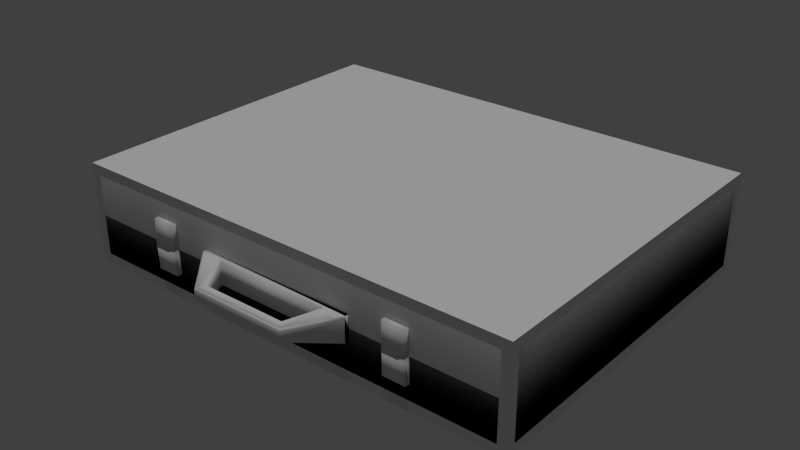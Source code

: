 # Source: suitcase_01_closed.blend  (saved by Blender 2.78.0; exported with 4.5.12 LTS)
import bpy
from mathutils import Matrix  # noqa: F401  (used for matrix-valued properties, if any)

bpy.ops.wm.read_factory_settings(use_empty=True)
scene = bpy.context.scene
scene.name = 'Scene'

# ---- collections
col_collection_1 = bpy.data.collections.new('Collection 1'); scene.collection.children.link(col_collection_1)

# ---- materials (node trees are filled in below, after node groups)
mat_suitcase_01 = bpy.data.materials.new('suitcase_01')
mat_suitcase_01.alpha_threshold = 0.0
mat_suitcase_01.use_transparent_shadow = False
mat_suitcase_01.roughness = 0.5
mat_suitcase_01.specular_intensity = 1.0

# ---- material node trees

# ---- world
world_world = bpy.data.worlds.new('World'); scene.world = world_world
world_world.color = (0.05088, 0.05088, 0.05088)
world_world.use_sun_shadow = False
world_world.sun_shadow_jitter_overblur = 0.0
world_world.cycles.sampling_method = 'NONE'
world_world.cycles.sample_map_resolution = 256

# ---- lights
light_hemi = bpy.data.lights.new('Hemi', 'SUN')
light_hemi.transmission_factor = 0.0
light_hemi.angle = 0.1993
light_hemi.energy = 1.0
light_hemi.shadow_buffer_clip_start = 0.5
light_hemi.shadow_soft_size = 0.1
light_hemi.shadow_cascade_max_distance = 1000.0
light_hemi.cycles.use_multiple_importance_sampling = False

# ---- meshes
me_suitcase_bottom_000 = bpy.data.meshes.new('suitcase_bottom.000')
me_suitcase_bottom_000.from_pydata([(-0.227, 0.1741, 0.09672), (-0.2284, 0.1749, 0.04999), (0.2281, -0.1751, 0.04981), (0.2286, 0.1744, 0.04999), (0.2268, 0.1737, 0.0975), (0.2272, -0.1743, 0.097), (-0.2279, -0.1756, 0.04981), (-0.2277, -0.1739, 0.09678), (0.1167, -0.1774, 0.07525), (0.1409, -0.1773, 0.07501), (0.1403, -0.1817, 0.04979), (0.1403, -0.1773, 0.04979), (0.1173, -0.1773, 0.04979), (0.1173, -0.1817, 0.04979), (0.1357, -0.1861, 0.04979), (0.1219, -0.1861, 0.04979), (-0.1409, -0.1774, 0.07525), (-0.1167, -0.1773, 0.07501), (-0.1173, -0.1817, 0.04979), (-0.1173, -0.1773, 0.04979), (-0.1403, -0.1773, 0.04979), (-0.1403, -0.1817, 0.04979), (-0.1219, -0.1861, 0.04979), (-0.1357, -0.1861, 0.04979), (0.2269, -0.1742, 0.002667), (-0.2269, -0.1744, 0.002905), (0.2272, 0.1735, 0.00243), (0.2286, -0.1748, 0.04994), (0.2279, 0.1752, 0.04994), (-0.2277, 0.1738, 0.003364), (-0.2284, -0.1753, 0.04994), (-0.2281, 0.1747, 0.04994), (0.0598, 0.1722, 0.04994), (0.0598, 0.1744, 0.05426), (0.0598, 0.1788, 0.05426), (0.0598, 0.1788, 0.04561), (0.0598, 0.181, 0.04994), (0.0598, 0.1744, 0.04561), (0.1748, 0.1722, 0.04994), (0.1748, 0.1744, 0.05426), (0.1748, 0.1788, 0.05426), (0.1748, 0.181, 0.04994), (0.1748, 0.1788, 0.04561), (0.1748, 0.1744, 0.04561), (-0.1748, 0.1722, 0.04994), (-0.0598, 0.1722, 0.04994), (-0.0598, 0.1744, 0.05426), (-0.1748, 0.1744, 0.05426), (-0.0598, 0.1788, 0.05426), (-0.1748, 0.1788, 0.05426), (-0.0598, 0.181, 0.04994), (-0.1748, 0.181, 0.04994), (-0.0598, 0.1788, 0.04561), (-0.1748, 0.1788, 0.04561), (-0.0598, 0.1744, 0.04561), (-0.1748, 0.1744, 0.04561), (0.1167, -0.1769, 0.02448), (0.1409, -0.1769, 0.02472), (0.1403, -0.1769, 0.04994), (0.1403, -0.1813, 0.04994), (0.1173, -0.1769, 0.04994), (0.1173, -0.1813, 0.04994), (0.1357, -0.1857, 0.04994), (0.1219, -0.1857, 0.04994), (-0.1409, -0.1769, 0.02448), (-0.1167, -0.1769, 0.02472), (-0.1173, -0.1769, 0.04994), (-0.1173, -0.1813, 0.04994), (-0.1403, -0.1769, 0.04994), (-0.1403, -0.1813, 0.04994), (-0.1219, -0.1857, 0.04994), (-0.1357, -0.1857, 0.04994), (0.0805, -0.1769, 0.03745), (0.0805, -0.1802, 0.03745), (0.04748, -0.2178, 0.04353), (0.0588, -0.181, 0.03805), (0.05965, -0.1813, 0.03745), (-0.0805, -0.1769, 0.06242), (-0.0805, -0.1802, 0.06242), (-0.04727, -0.2179, 0.05626), (-0.05953, -0.1813, 0.06242), (-0.05869, -0.181, 0.06183), (0.0805, -0.1769, 0.06242), (0.0805, -0.1769, 0.04994), (0.0417, -0.2099, 0.0564), (0.05857, -0.181, 0.06173), (0.04147, -0.21, 0.04351), (-0.04189, -0.2099, 0.04359), (-0.05855, -0.1811, 0.03814), (-0.04169, -0.21, 0.05626), (0.0805, -0.1813, 0.06116), (0.0805, -0.1813, 0.03871), (-0.0805, -0.1813, 0.03871), (-0.0805, -0.1813, 0.06116), (-0.05953, -0.1813, 0.03745), (-0.04695, -0.2174, 0.04331), (0.05955, -0.1813, 0.06242), (0.04713, -0.2173, 0.05671), (-0.0805, -0.1802, 0.03745), (-0.0805, -0.1769, 0.03745), (-0.0805, -0.1769, 0.04994), (0.0805, -0.1802, 0.06242), (0.0805, -0.1809, 0.06126), (0.0805, -0.1809, 0.03861), (-0.0805, -0.1809, 0.03861), (-0.0805, -0.1809, 0.06126)], [], [(37, 32, 33, 34, 36, 35), (104, 92, 93, 105, 78, 77, 100, 99, 98), (7, 5, 4), (1, 0, 4), (3, 4, 5), (6, 2, 5), (1, 6, 7), (12, 11, 10, 14, 15, 13), (9, 14, 10), (15, 8, 13), (14, 9, 8), (17, 18, 19), (20, 21, 16), (17, 22, 18), (23, 16, 21), (16, 23, 22), (20, 19, 18, 22, 23, 21), (26, 28, 27), (24, 27, 30), (29, 25, 30), (29, 31, 28), (33, 32, 38), (34, 33, 39), (34, 40, 41), (36, 41, 42), (35, 42, 43), (37, 43, 38), (43, 42, 41, 40, 39, 38), (51, 53, 55, 44, 47, 49), (45, 46, 47), (46, 48, 49), (48, 50, 51), (50, 52, 53), (52, 54, 55), (55, 54, 45), (54, 52, 50, 48, 46, 45), (74, 76, 75, 88, 94, 95, 98, 99, 72, 73), (57, 58, 59), (57, 59, 62), (63, 61, 56), (62, 63, 56), (65, 66, 67), (65, 67, 70), (71, 69, 64), (70, 71, 64), (67, 66, 68, 69, 71, 70), (80, 81, 85, 96, 97, 101, 82, 77, 78, 79), (100, 77, 82), (85, 75, 86), (88, 81, 89), (90, 97, 74), (92, 95, 79), (86, 74, 95), (74, 97, 79), (79, 97, 84), (84, 86, 87), (94, 87, 95), (96, 84, 97), (88, 75, 85), (25, 29, 26), (103, 73, 72, 83, 82, 101, 102, 90, 91), (63, 62, 59, 58, 60, 61), (98, 95, 92), (73, 103, 91), (78, 105, 93), (101, 97, 90), (75, 76, 86), (84, 96, 85), (81, 80, 89), (87, 94, 88), (0, 7, 4), (3, 1, 4), (2, 3, 5), (7, 6, 5), (0, 1, 7), (10, 11, 9), (13, 8, 12), (15, 14, 8), (17, 16, 22), (24, 26, 27), (25, 24, 30), (31, 29, 30), (26, 29, 28), (39, 33, 38), (40, 34, 39), (36, 34, 41), (35, 36, 42), (37, 35, 43), (32, 37, 38), (44, 45, 47), (47, 46, 49), (49, 48, 51), (51, 50, 53), (53, 52, 55), (44, 55, 45), (60, 56, 61), (57, 62, 56), (69, 68, 64), (65, 70, 64), (83, 100, 82), (84, 85, 86), (87, 88, 89), (86, 76, 74), (91, 90, 74), (89, 80, 79), (93, 92, 79), (87, 86, 95), (95, 74, 79), (89, 79, 84), (89, 84, 87), (81, 88, 85), (24, 25, 26), (104, 98, 92), (74, 73, 91), (79, 78, 93), (102, 101, 90)])
me_suitcase_bottom_000.polygons.foreach_set('use_smooth', [True] * 116)
_k = set([(11, 12), (19, 20), (32, 33), (32, 37), (33, 34), (34, 36), (35, 36), (35, 37), (38, 39), (38, 43), (39, 40), (40, 41), (41, 42), (42, 43), (44, 47), (44, 55), (45, 46), (45, 54), (46, 48), (47, 49), (48, 50), (49, 51), (50, 52), (51, 53), (52, 54), (53, 55), (56, 60), (57, 58), (58, 60), (65, 66), (66, 68), (72, 83), (72, 99), (83, 100), (99, 100)])
me_suitcase_bottom_000.attributes.new('sharp_edge', 'BOOLEAN', 'EDGE').data.foreach_set('value', [ (min(e.vertices), max(e.vertices)) in _k for e in me_suitcase_bottom_000.edges])
_uv = me_suitcase_bottom_000.uv_layers.new(name='UVMap')
_uv.uv.foreach_set('vector', [0.8207, 0.1667, 0.8252, 0.1641, 0.8297, 0.1667, 0.8297, 0.1719, 0.8252, 0.1745, 0.8207, 0.1719, 0.9432, 0.5783, 0.9432, 0.5787, 0.926, 0.5787, 0.9259, 0.5783, 0.925, 0.5777, 0.925, 0.5748, 0.9346, 0.5748, 0.9441, 0.5748, 0.9441, 0.5777, 0.4058, 0.06804, 0.7373, 0.06895, 0.7372, 0.3306, 0.4062, 0.3637, 0.407, 0.3315, 0.7364, 0.3313, 0.7698, 0.3313, 0.7372, 0.3306, 0.7373, 0.06895, 0.4064, 0.03541, 0.737, 0.03531, 0.7366, 0.06834, 0.3743, 0.3307, 0.3741, 0.06764, 0.4058, 0.06804, 0.8854, 0.4188, 0.8854, 0.4533, 0.8783, 0.4517, 0.8766, 0.4444, 0.8766, 0.4277, 0.8782, 0.4204, 0.8472, 0.4578, 0.8766, 0.4444, 0.8783, 0.4517, 0.8766, 0.4277, 0.8472, 0.4145, 0.8782, 0.4204, 0.8766, 0.4444, 0.8472, 0.4578, 0.8472, 0.4145, 0.8503, 0.3619, 0.8817, 0.3558, 0.8812, 0.3619, 0.8812, 0.318, 0.8817, 0.3241, 0.8503, 0.3181, 0.8503, 0.3619, 0.88, 0.3484, 0.8817, 0.3558, 0.88, 0.3315, 0.8503, 0.3181, 0.8817, 0.3241, 0.8503, 0.3181, 0.88, 0.3315, 0.88, 0.3484, 0.8889, 0.3225, 0.8889, 0.3574, 0.8817, 0.3558, 0.88, 0.3484, 0.88, 0.3315, 0.8817, 0.3241, 0.7373, 0.4611, 0.7695, 0.4602, 0.7695, 0.7212, 0.736, 0.7215, 0.7371, 0.7534, 0.4099, 0.7533, 0.409, 0.4611, 0.4105, 0.7219, 0.3779, 0.7211, 0.409, 0.4611, 0.4095, 0.4284, 0.7372, 0.4282, 0.8297, 0.198, 0.8297, 0.1928, 0.9599, 0.1928, 0.8297, 0.1719, 0.8297, 0.1667, 0.9599, 0.1667, 0.8297, 0.1719, 0.9599, 0.1719, 0.9599, 0.1771, 0.8297, 0.1771, 0.9599, 0.1771, 0.9599, 0.1824, 0.8297, 0.1824, 0.9599, 0.1824, 0.9599, 0.1876, 0.8297, 0.1876, 0.9599, 0.1876, 0.9599, 0.1928, 0.9689, 0.1667, 0.9689, 0.1719, 0.9644, 0.1745, 0.9599, 0.1719, 0.9599, 0.1667, 0.9644, 0.1641, 0.8279, 0.0729, 0.8234, 0.0703, 0.8234, 0.0651, 0.828, 0.0625, 0.8325, 0.0651, 0.8325, 0.0703, 0.9626, 0.0911, 0.9626, 0.0963, 0.8325, 0.0963, 0.9626, 0.0651, 0.9626, 0.0703, 0.8325, 0.0703, 0.9626, 0.0703, 0.9626, 0.0755, 0.8325, 0.0755, 0.9626, 0.0755, 0.9626, 0.0807, 0.8325, 0.0807, 0.9626, 0.0807, 0.9626, 0.0859, 0.8325, 0.0859, 0.8325, 0.0859, 0.9626, 0.0859, 0.9626, 0.0911, 0.9716, 0.0651, 0.9716, 0.0703, 0.9671, 0.0729, 0.9626, 0.0703, 0.9626, 0.0651, 0.9671, 0.0625, 0.9386, 0.7013, 0.9713, 0.7106, 0.9718, 0.7093, 0.9716, 0.6129, 0.9713, 0.6116, 0.9389, 0.6211, 0.9723, 0.5942, 0.9752, 0.5942, 0.9752, 0.7279, 0.9723, 0.7279, 0.9616, 0.4586, 0.9331, 0.4587, 0.9326, 0.453, 0.9616, 0.4586, 0.9326, 0.453, 0.9341, 0.4461, 0.9341, 0.4306, 0.9326, 0.4237, 0.9616, 0.4182, 0.9341, 0.4461, 0.9341, 0.4306, 0.9616, 0.4182, 0.9648, 0.3624, 0.9362, 0.3625, 0.9358, 0.3568, 0.9648, 0.3624, 0.9358, 0.3568, 0.9373, 0.35, 0.9373, 0.3344, 0.9358, 0.3275, 0.9648, 0.3221, 0.9373, 0.35, 0.9373, 0.3344, 0.9648, 0.3221, 0.9358, 0.3568, 0.929, 0.3583, 0.929, 0.3261, 0.9358, 0.3275, 0.9373, 0.3344, 0.9373, 0.35, 0.8978, 0.6116, 0.8974, 0.6128, 0.8975, 0.7092, 0.8978, 0.7105, 0.9302, 0.7013, 0.8969, 0.7279, 0.894, 0.7279, 0.894, 0.5942, 0.8969, 0.5942, 0.9305, 0.6211, 0.8844, 0.5942, 0.894, 0.5942, 0.894, 0.7279, 0.8485, 0.5324, 0.8304, 0.5324, 0.8352, 0.5043, 0.8306, 0.6289, 0.8489, 0.6288, 0.844, 0.6568, 0.926, 0.7435, 0.9302, 0.7013, 0.9386, 0.7013, 0.9432, 0.5787, 0.9389, 0.6211, 0.9305, 0.6211, 0.9461, 0.6956, 0.9386, 0.7013, 0.9389, 0.6211, 0.9386, 0.7013, 0.9302, 0.7013, 0.9305, 0.6211, 0.9305, 0.6211, 0.9302, 0.7013, 0.9231, 0.6956, 0.8439, 0.7255, 0.8353, 0.7254, 0.8354, 0.6568, 0.9713, 0.6116, 0.9461, 0.6263, 0.9389, 0.6211, 0.8978, 0.7105, 0.9231, 0.6956, 0.9302, 0.7013, 0.8306, 0.6289, 0.8304, 0.5324, 0.8485, 0.5324, 0.4105, 0.7219, 0.409, 0.4611, 0.7373, 0.4611, 0.9432, 0.7439, 0.9441, 0.7445, 0.9441, 0.7473, 0.9346, 0.7473, 0.925, 0.7473, 0.925, 0.7445, 0.9259, 0.7439, 0.926, 0.7435, 0.9432, 0.7435, 0.9341, 0.4306, 0.9341, 0.4461, 0.9326, 0.453, 0.9259, 0.4544, 0.9259, 0.4223, 0.9326, 0.4237, 0.9722, 0.5941, 0.9389, 0.6211, 0.9709, 0.5939, 0.9722, 0.7279, 0.9712, 0.7282, 0.9709, 0.7282, 0.8969, 0.5942, 0.8979, 0.5939, 0.8982, 0.5939, 0.8969, 0.7279, 0.9302, 0.7013, 0.8982, 0.7282, 0.9718, 0.7093, 0.9713, 0.7106, 0.9461, 0.6956, 0.9231, 0.6956, 0.8978, 0.7105, 0.8975, 0.7092, 0.8974, 0.6128, 0.8978, 0.6116, 0.923, 0.6263, 0.9461, 0.6263, 0.9713, 0.6116, 0.9716, 0.6129, 0.407, 0.3315, 0.4058, 0.06804, 0.7372, 0.3306, 0.7371, 0.3637, 0.4062, 0.3637, 0.7364, 0.3313, 0.7698, 0.06758, 0.7698, 0.3313, 0.7373, 0.06895, 0.4058, 0.06804, 0.4064, 0.03541, 0.7366, 0.06834, 0.407, 0.3315, 0.3743, 0.3307, 0.4058, 0.06804, 0.8783, 0.4517, 0.8778, 0.4578, 0.8472, 0.4578, 0.8782, 0.4204, 0.8472, 0.4145, 0.8777, 0.4144, 0.8766, 0.4277, 0.8766, 0.4444, 0.8472, 0.4145, 0.8503, 0.3619, 0.8503, 0.3181, 0.88, 0.3484, 0.7368, 0.7208, 0.7373, 0.4611, 0.7695, 0.7212, 0.4105, 0.7219, 0.736, 0.7215, 0.4099, 0.7533, 0.3778, 0.4599, 0.409, 0.4611, 0.3779, 0.7211, 0.7366, 0.4604, 0.409, 0.4611, 0.7372, 0.4282, 0.9599, 0.198, 0.8297, 0.198, 0.9599, 0.1928, 0.9599, 0.1719, 0.8297, 0.1719, 0.9599, 0.1667, 0.8297, 0.1771, 0.8297, 0.1719, 0.9599, 0.1771, 0.8297, 0.1824, 0.8297, 0.1771, 0.9599, 0.1824, 0.8297, 0.1876, 0.8297, 0.1824, 0.9599, 0.1876, 0.8297, 0.1928, 0.8297, 0.1876, 0.9599, 0.1928, 0.8325, 0.0911, 0.9626, 0.0911, 0.8325, 0.0963, 0.8325, 0.0651, 0.9626, 0.0651, 0.8325, 0.0703, 0.8325, 0.0703, 0.9626, 0.0703, 0.8325, 0.0755, 0.8325, 0.0755, 0.9626, 0.0755, 0.8325, 0.0807, 0.8325, 0.0807, 0.9626, 0.0807, 0.8325, 0.0859, 0.8325, 0.0911, 0.8325, 0.0859, 0.9626, 0.0911, 0.9331, 0.418, 0.9616, 0.4182, 0.9326, 0.4237, 0.9616, 0.4586, 0.9341, 0.4461, 0.9616, 0.4182, 0.9358, 0.3275, 0.9362, 0.3218, 0.9648, 0.3221, 0.9648, 0.3624, 0.9373, 0.35, 0.9648, 0.3221, 0.8844, 0.7279, 0.8844, 0.5942, 0.894, 0.7279, 0.8438, 0.5043, 0.8485, 0.5324, 0.8352, 0.5043, 0.8354, 0.6568, 0.8306, 0.6289, 0.844, 0.6568, 0.9461, 0.6956, 0.9713, 0.7106, 0.9386, 0.7013, 0.9432, 0.7435, 0.926, 0.7435, 0.9386, 0.7013, 0.923, 0.6263, 0.8978, 0.6116, 0.9305, 0.6211, 0.926, 0.5787, 0.9432, 0.5787, 0.9305, 0.6211, 0.9461, 0.6263, 0.9461, 0.6956, 0.9389, 0.6211, 0.9389, 0.6211, 0.9386, 0.7013, 0.9305, 0.6211, 0.923, 0.6263, 0.9305, 0.6211, 0.9231, 0.6956, 0.844, 0.6568, 0.8439, 0.7255, 0.8354, 0.6568, 0.8489, 0.6288, 0.8306, 0.6289, 0.8485, 0.5324, 0.7368, 0.7208, 0.4105, 0.7219, 0.7373, 0.4611, 0.9712, 0.5939, 0.9722, 0.5941, 0.9709, 0.5939, 0.9386, 0.7013, 0.9722, 0.7279, 0.9709, 0.7282, 0.9305, 0.6211, 0.8969, 0.5942, 0.8982, 0.5939, 0.8979, 0.7282, 0.8969, 0.7279, 0.8982, 0.7282])
me_suitcase_bottom_000.materials.append(mat_suitcase_01)
me_suitcase_bottom_000.use_remesh_preserve_volume = False
me_suitcase_bottom_000.use_remesh_preserve_attributes = False
me_suitcase_bottom_000.use_mirror_vertex_groups = False
me_suitcase_bottom_000.update()
me_suitcase_bottom_000.normals_split_custom_set([tuple(v) for v in zip(*[iter([-1.0, -5.077e-07, 0.0, -1.0, -5.077e-07, 0.0, -1.0, -5.077e-07, 0.0, -1.0, -5.077e-07, 0.0, -1.0, -5.077e-07, 0.0, -1.0, -5.077e-07, 0.0, -0.9409, -0.2658, 0.21, -0.8867, -0.3845, -0.2566, -0.8771, -0.3995, 0.2666, -0.9409, 0.03645, 0.3368, -0.6824, -0.2246, 0.6956, -0.6068, 0.5208, 0.6005, -0.8944, 0.4472, 0.0, -0.7071, -0.1004, -0.7, -0.6824, -0.227, -0.6948, -0.5777, -0.5664, 0.5877, 0.5721, -0.5727, 0.5871, 0.566, 0.5741, 0.5916, -0.7088, 0.7046, 0.03255, -0.5682, 0.5742, 0.5894, 0.566, 0.5741, 0.5916, 0.7116, 0.7016, 0.03581, 0.566, 0.5741, 0.5916, 0.5721, -0.5727, 0.5871, -0.6999, -0.7137, 0.02876, 0.7069, -0.7068, 0.02723, 0.5721, -0.5727, 0.5871, -0.7088, 0.7046, 0.03255, -0.6999, -0.7137, 0.02876, -0.5777, -0.5664, 0.5877, -0.6979, 0.0003578, -0.7162, 0.6979, 0.0008639, -0.7162, 0.7165, -0.3405, -0.6089, 0.2643, -0.8042, -0.5324, -0.2641, -0.8041, -0.5327, -0.7164, -0.34, -0.6092, 0.2141, -0.9297, 0.2997, 0.2643, -0.8042, -0.5324, 0.7165, -0.3405, -0.6089, -0.2641, -0.8041, -0.5327, -0.2087, -0.9312, 0.2989, -0.7164, -0.34, -0.6092, 0.2643, -0.8042, -0.5324, 0.2141, -0.9297, 0.2997, -0.2087, -0.9312, 0.2989, 0.2141, -0.9297, 0.2997, 0.7165, -0.3404, -0.6089, 0.698, 0.0004026, -0.7161, -0.6979, 0.0004021, -0.7162, -0.7164, -0.3399, -0.6092, -0.2087, -0.9312, 0.2989, 0.2141, -0.9297, 0.2997, 0.2641, -0.8047, -0.5316, 0.7165, -0.3404, -0.6089, -0.2636, -0.8041, -0.5328, -0.2087, -0.9312, 0.2989, -0.7164, -0.3399, -0.6092, -0.2087, -0.9312, 0.2989, -0.2636, -0.8041, -0.5328, 0.2641, -0.8047, -0.5316, -0.6979, 0.0004021, -0.7162, 0.698, 0.0004026, -0.7161, 0.7165, -0.3404, -0.6089, 0.2641, -0.8047, -0.5316, -0.2636, -0.8041, -0.5328, -0.7164, -0.3399, -0.6092, 0.5738, 0.5667, -0.5913, 0.7017, 0.7116, -0.03543, 0.7119, -0.7015, -0.03349, 0.5664, -0.575, -0.5903, 0.7119, -0.7015, -0.03349, -0.7087, -0.7046, -0.03497, -0.5763, 0.572, -0.5837, -0.5672, -0.5736, -0.5909, -0.7087, -0.7046, -0.03497, -0.5763, 0.572, -0.5837, -0.7049, 0.709, -0.02038, 0.7017, 0.7116, -0.03543, -1.394e-07, -0.5221, 0.8529, -2.7e-07, -1.0, 1.704e-07, -2.493e-07, -1.0, 2.557e-07, 1.318e-07, 0.5221, 0.8529, -1.394e-07, -0.5221, 0.8529, -8.934e-08, -0.5221, 0.8529, 1.318e-07, 0.5221, 0.8529, 3.238e-07, 0.5221, 0.8529, 4.053e-07, 1.0, 4.389e-06, 3.626e-07, 1.0, -4.133e-06, 4.053e-07, 1.0, 4.389e-06, 1.743e-07, 0.5221, -0.8529, 2.605e-07, 0.5221, -0.8529, 1.743e-07, 0.5221, -0.8529, -1.047e-07, -0.5221, -0.8529, -1.375e-07, -0.5221, -0.8529, -1.047e-07, -0.5221, -0.8529, -2.493e-07, -1.0, 2.557e-07, 1.0, 0.0, 0.0, 1.0, 0.0, 0.0, 1.0, 0.0, 0.0, 1.0, 0.0, 0.0, 1.0, 0.0, 0.0, 1.0, 0.0, 0.0, -1.0, 0.0, 0.0, -1.0, 0.0, 0.0, -1.0, 0.0, 0.0, -1.0, 0.0, 0.0, -1.0, 0.0, 0.0, -1.0, 0.0, 0.0, 0.0, -1.0, 1.491e-07, 2.848e-08, -0.5221, 0.8529, 0.0, -0.5221, 0.8529, 2.848e-08, -0.5221, 0.8529, 2.986e-07, 0.5221, 0.8529, 1.229e-07, 0.5221, 0.8529, 2.986e-07, 0.5221, 0.8529, 3.995e-07, 1.0, -4.154e-06, 3.843e-07, 1.0, 4.431e-06, 3.995e-07, 1.0, -4.154e-06, 1.4e-07, 0.5221, -0.8529, 2.713e-07, 0.5221, -0.8529, 1.4e-07, 0.5221, -0.8529, 0.0, -0.5221, -0.8529, 0.0, -0.5221, -0.8529, 0.0, -0.5221, -0.8529, 0.0, -0.5221, -0.8529, 0.0, -1.0, 1.491e-07, 1.0, 0.0, 0.0, 1.0, 0.0, 0.0, 1.0, 0.0, 0.0, 1.0, 0.0, 0.0, 1.0, 0.0, 0.0, 1.0, 0.0, 0.0, 0.2862, -0.757, -0.5874, -0.2459, -0.01219, -0.9692, -0.4681, -0.1964, -0.8616, 0.4785, -0.1946, -0.8563, 0.2567, -0.01108, -0.9664, -0.2672, -0.7245, -0.6354, -0.6824, -0.227, -0.6948, -0.7071, -0.1004, -0.7, 0.707, -0.09991, -0.7001, 0.6884, -0.2167, -0.6922, 0.2141, -0.9296, -0.3001, 0.698, 0.0, 0.7161, 0.7164, -0.3411, 0.6086, 0.2141, -0.9296, -0.3001, 0.7164, -0.3411, 0.6086, 0.2641, -0.8045, 0.5319, -0.2636, -0.8044, 0.5324, -0.7161, -0.3401, 0.6096, -0.209, -0.9309, -0.2994, 0.2641, -0.8045, 0.5319, -0.2636, -0.8044, 0.5324, -0.209, -0.9309, -0.2994, 0.2141, -0.9296, -0.3001, 0.698, 0.0, 0.7161, 0.7164, -0.3411, 0.6086, 0.2141, -0.9296, -0.3001, 0.7164, -0.3411, 0.6086, 0.2641, -0.8045, 0.5319, -0.2636, -0.8044, 0.5324, -0.7161, -0.3401, 0.6096, -0.209, -0.9309, -0.2994, 0.2641, -0.8045, 0.5319, -0.2636, -0.8044, 0.5324, -0.209, -0.9309, -0.2994, 0.7164, -0.3411, 0.6086, 0.698, 0.0, 0.7161, -0.6979, 0.0, 0.7162, -0.7161, -0.3401, 0.6096, -0.2636, -0.8044, 0.5324, 0.2641, -0.8045, 0.5319, 0.2485, -0.01437, 0.9685, 0.4702, -0.2035, 0.8588, -0.4778, -0.1923, 0.8571, -0.2559, -0.00794, 0.9667, 0.2639, -0.7254, 0.6357, 0.6886, -0.2197, 0.6911, 0.6064, 0.5211, 0.6007, -0.6068, 0.5208, 0.6005, -0.6824, -0.2246, 0.6956, -0.2846, -0.755, 0.5908, -0.8944, 0.4472, 0.0, -0.6068, 0.5208, 0.6005, 0.6064, 0.5211, 0.6007, -0.4778, -0.1923, 0.8571, -0.4681, -0.1964, -0.8616, -0.352, 0.4406, -0.8258, 0.4785, -0.1946, -0.8563, 0.4702, -0.2035, 0.8588, 0.3649, 0.441, 0.82, 0.9049, -0.3882, 0.1746, 0.2639, -0.7254, 0.6357, 0.2862, -0.757, -0.5874, -0.8867, -0.3845, -0.2566, -0.2672, -0.7245, -0.6354, -0.2846, -0.755, 0.5908, -0.352, 0.4406, -0.8258, 0.2862, -0.757, -0.5874, -0.2672, -0.7245, -0.6354, 0.2862, -0.757, -0.5874, 0.2639, -0.7254, 0.6357, -0.2846, -0.755, 0.5908, -0.2846, -0.755, 0.5908, 0.2639, -0.7254, 0.6357, -0.3742, 0.4572, 0.8068, -0.3742, 0.4572, 0.8068, -0.352, 0.4406, -0.8258, 0.3744, 0.4612, -0.8045, 0.2567, -0.01108, -0.9664, 0.3744, 0.4612, -0.8045, -0.2672, -0.7245, -0.6354, -0.2559, -0.00794, 0.9667, -0.3742, 0.4572, 0.8068, 0.2639, -0.7254, 0.6357, 0.4785, -0.1946, -0.8563, -0.4681, -0.1964, -0.8616, -0.4778, -0.1923, 0.8571, -0.5672, -0.5736, -0.5909, -0.5763, 0.572, -0.5837, 0.5738, 0.5667, -0.5913, 0.9412, 0.03776, -0.3359, 0.6884, -0.2167, -0.6922, 0.707, -0.09991, -0.7001, 0.8942, 0.4477, 2.927e-10, 0.6064, 0.5211, 0.6007, 0.6886, -0.2197, 0.6911, 0.9414, -0.2644, -0.2096, 0.9049, -0.3882, 0.1746, 0.8785, -0.3971, -0.2656, -0.2636, -0.8044, 0.5324, 0.2641, -0.8045, 0.5319, 0.7164, -0.3411, 0.6086, 0.698, 0.0, 0.7161, -0.6979, 0.0, 0.7162, -0.7161, -0.3401, 0.6096, -0.6824, -0.227, -0.6948, -0.2672, -0.7245, -0.6354, -0.8867, -0.3845, -0.2566, 0.6884, -0.2167, -0.6922, 0.9412, 0.03776, -0.3359, 0.8785, -0.3971, -0.2656, -0.6824, -0.2246, 0.6956, -0.9409, 0.03645, 0.3368, -0.8771, -0.3995, 0.2666, 0.6886, -0.2197, 0.6911, 0.2639, -0.7254, 0.6357, 0.9049, -0.3882, 0.1746, -0.4681, -0.1964, -0.8616, -0.2459, -0.01219, -0.9692, -0.352, 0.4406, -0.8258, -0.3742, 0.4572, 0.8068, -0.2559, -0.00794, 0.9667, -0.4778, -0.1923, 0.8571, 0.4702, -0.2035, 0.8588, 0.2485, -0.01437, 0.9685, 0.3649, 0.441, 0.82, 0.3744, 0.4612, -0.8045, 0.2567, -0.01108, -0.9664, 0.4785, -0.1946, -0.8563, -0.5682, 0.5742, 0.5894, -0.5777, -0.5664, 0.5877, 0.566, 0.5741, 0.5916, 0.7116, 0.7016, 0.03581, -0.7088, 0.7046, 0.03255, 0.566, 0.5741, 0.5916, 0.7069, -0.7068, 0.02723, 0.7116, 0.7016, 0.03581, 0.5721, -0.5727, 0.5871, -0.5777, -0.5664, 0.5877, -0.6999, -0.7137, 0.02876, 0.5721, -0.5727, 0.5871, -0.5682, 0.5742, 0.5894, -0.7088, 0.7046, 0.03255, -0.5777, -0.5664, 0.5877, 0.7165, -0.3405, -0.6089, 0.6979, 0.0008639, -0.7162, 0.2141, -0.9297, 0.2997, -0.7164, -0.34, -0.6092, -0.2087, -0.9312, 0.2989, -0.6979, 0.0003578, -0.7162, -0.2641, -0.8041, -0.5327, 0.2643, -0.8042, -0.5324, -0.2087, -0.9312, 0.2989, 0.2141, -0.9297, 0.2997, -0.2087, -0.9312, 0.2989, 0.2641, -0.8047, -0.5316, 0.5664, -0.575, -0.5903, 0.5738, 0.5667, -0.5913, 0.7119, -0.7015, -0.03349, -0.5672, -0.5736, -0.5909, 0.5664, -0.575, -0.5903, -0.7087, -0.7046, -0.03497, -0.7049, 0.709, -0.02038, -0.5763, 0.572, -0.5837, -0.7087, -0.7046, -0.03497, 0.5738, 0.5667, -0.5913, -0.5763, 0.572, -0.5837, 0.7017, 0.7116, -0.03543, -8.934e-08, -0.5221, 0.8529, -1.394e-07, -0.5221, 0.8529, -2.493e-07, -1.0, 2.557e-07, 3.238e-07, 0.5221, 0.8529, 1.318e-07, 0.5221, 0.8529, -8.934e-08, -0.5221, 0.8529, 3.626e-07, 1.0, -4.133e-06, 1.318e-07, 0.5221, 0.8529, 4.053e-07, 1.0, 4.389e-06, 2.605e-07, 0.5221, -0.8529, 3.626e-07, 1.0, -4.133e-06, 1.743e-07, 0.5221, -0.8529, -1.375e-07, -0.5221, -0.8529, 2.605e-07, 0.5221, -0.8529, -1.047e-07, -0.5221, -0.8529, -2.7e-07, -1.0, 1.704e-07, -1.375e-07, -0.5221, -0.8529, -2.493e-07, -1.0, 2.557e-07, 0.0, -1.0, 2.13e-07, 0.0, -1.0, 1.491e-07, 0.0, -0.5221, 0.8529, 0.0, -0.5221, 0.8529, 2.848e-08, -0.5221, 0.8529, 1.229e-07, 0.5221, 0.8529, 1.229e-07, 0.5221, 0.8529, 2.986e-07, 0.5221, 0.8529, 3.843e-07, 1.0, 4.431e-06, 3.843e-07, 1.0, 4.431e-06, 3.995e-07, 1.0, -4.154e-06, 2.713e-07, 0.5221, -0.8529, 2.713e-07, 0.5221, -0.8529, 1.4e-07, 0.5221, -0.8529, 0.0, -0.5221, -0.8529, 0.0, -1.0, 2.13e-07, 0.0, -0.5221, -0.8529, 0.0, -1.0, 1.491e-07, -0.6979, 0.0, 0.7162, -0.209, -0.9309, -0.2994, -0.7161, -0.3401, 0.6096, 0.2141, -0.9296, -0.3001, 0.2641, -0.8045, 0.5319, -0.209, -0.9309, -0.2994, -0.7161, -0.3401, 0.6096, -0.6979, 0.0, 0.7162, -0.209, -0.9309, -0.2994, 0.2141, -0.9296, -0.3001, 0.2641, -0.8045, 0.5319, -0.209, -0.9309, -0.2994, 0.8942, 0.4477, 2.927e-10, -0.8944, 0.4472, 0.0, 0.6064, 0.5211, 0.6007, -0.3742, 0.4572, 0.8068, -0.4778, -0.1923, 0.8571, -0.352, 0.4406, -0.8258, 0.3744, 0.4612, -0.8045, 0.4785, -0.1946, -0.8563, 0.3649, 0.441, 0.82, -0.352, 0.4406, -0.8258, -0.2459, -0.01219, -0.9692, 0.2862, -0.757, -0.5874, 0.8785, -0.3971, -0.2656, 0.9049, -0.3882, 0.1746, 0.2862, -0.757, -0.5874, 0.3649, 0.441, 0.82, 0.2485, -0.01437, 0.9685, -0.2846, -0.755, 0.5908, -0.8771, -0.3995, 0.2666, -0.8867, -0.3845, -0.2566, -0.2846, -0.755, 0.5908, 0.3744, 0.4612, -0.8045, -0.352, 0.4406, -0.8258, -0.2672, -0.7245, -0.6354, -0.2672, -0.7245, -0.6354, 0.2862, -0.757, -0.5874, -0.2846, -0.755, 0.5908, 0.3649, 0.441, 0.82, -0.2846, -0.755, 0.5908, -0.3742, 0.4572, 0.8068, 0.3649, 0.441, 0.82, -0.3742, 0.4572, 0.8068, 0.3744, 0.4612, -0.8045, 0.4702, -0.2035, 0.8588, 0.4785, -0.1946, -0.8563, -0.4778, -0.1923, 0.8571, 0.5664, -0.575, -0.5903, -0.5672, -0.5736, -0.5909, 0.5738, 0.5667, -0.5913, -0.9409, -0.2658, 0.21, -0.6824, -0.227, -0.6948, -0.8867, -0.3845, -0.2566, 0.2862, -0.757, -0.5874, 0.6884, -0.2167, -0.6922, 0.8785, -0.3971, -0.2656, -0.2846, -0.755, 0.5908, -0.6824, -0.2246, 0.6956, -0.8771, -0.3995, 0.2666, 0.9414, -0.2644, -0.2096, 0.6886, -0.2197, 0.6911, 0.9049, -0.3882, 0.1746])] * 3)])
me_suitcase_bottom_009 = bpy.data.meshes.new('suitcase_bottom.009')
me_suitcase_bottom_009.from_pydata([(-0.2208, -0.1682, 0.09975), (0.2208, -0.1682, 0.09975), (0.2208, 0.1676, 0.09993), (-0.2208, 0.1676, 0.09993), (0.2208, 0.1765, 0.04999), (-0.2208, 0.1765, 0.04999), (-0.2208, 0.1765, 0.08995), (0.2208, 0.1764, 0.08994), (0.23, -0.1681, 0.04981), (0.23, 0.1676, 0.04999), (0.23, 0.1676, 0.08994), (0.23, -0.1682, 0.08976), (-0.2208, -0.177, 0.04981), (0.2208, -0.177, 0.0498), (0.2208, -0.177, 0.08975), (-0.2208, -0.177, 0.08976), (-0.23, 0.1676, 0.04999), (-0.23, -0.1681, 0.04981), (-0.23, -0.1682, 0.08976), (-0.23, 0.1676, 0.08994), (-0.226, 0.1742, 0.09556), (-0.2208, 0.1742, 0.09743), (0.226, 0.1726, 0.09743), (0.2208, 0.1742, 0.09743), (-0.2277, -0.1731, 0.09538), (-0.2277, -0.1682, 0.09725), (0.226, -0.1731, 0.09725), (0.2277, -0.1682, 0.09725), (-0.2277, 0.1676, 0.09743), (-0.2208, -0.1748, 0.09725), (0.2208, -0.1748, 0.09725), (0.2277, 0.1676, 0.09743), (0.2277, 0.1743, 0.04999), (0.2277, 0.1742, 0.08994), (0.2277, -0.1748, 0.04981), (0.2277, -0.1748, 0.08976), (-0.2277, -0.1748, 0.04981), (-0.2277, -0.1748, 0.08976), (-0.2277, 0.1742, 0.08994), (-0.2277, 0.1743, 0.04999), (0.1173, -0.1773, 0.07476), (0.1173, -0.1817, 0.07476), (0.1403, -0.1817, 0.07476), (0.1403, -0.1773, 0.07476), (0.1403, -0.1817, 0.04979), (0.1403, -0.1773, 0.04979), (0.1173, -0.1773, 0.04979), (0.1173, -0.1817, 0.04979), (0.1357, -0.1861, 0.04979), (0.1219, -0.1861, 0.04979), (-0.1403, -0.1773, 0.07476), (-0.1403, -0.1817, 0.07476), (-0.1173, -0.1817, 0.07476), (-0.1173, -0.1773, 0.07476), (-0.1173, -0.1817, 0.04979), (-0.1173, -0.1773, 0.04979), (-0.1403, -0.1773, 0.04979), (-0.1403, -0.1817, 0.04979), (-0.1219, -0.1861, 0.04979), (-0.1357, -0.1861, 0.04979), (0.2208, -0.168, 9.9e-09), (-0.2208, -0.168, 9.9e-09), (-0.2208, 0.1677, 6.461e-08), (0.2208, 0.1677, 6.461e-08), (-0.2208, -0.1769, 0.009988), (0.2208, -0.1769, 0.009988), (0.2208, -0.1769, 0.04994), (-0.2208, -0.1769, 0.04994), (0.23, -0.168, 0.009988), (0.23, 0.1677, 0.009988), (0.23, 0.1677, 0.04994), (0.23, -0.168, 0.04994), (0.2208, 0.1766, 0.009988), (-0.2208, 0.1766, 0.009988), (-0.2208, 0.1766, 0.04994), (0.2208, 0.1766, 0.04994), (-0.23, 0.1677, 0.009988), (-0.23, -0.168, 0.009988), (-0.23, -0.168, 0.04994), (-0.23, 0.1677, 0.04994), (-0.226, -0.1747, 0.00437), (-0.2208, -0.1747, 0.002497), (0.226, -0.173, 0.002497), (0.2208, -0.1747, 0.002497), (-0.2277, 0.1727, 0.00437), (-0.2277, 0.1677, 0.002497), (0.226, 0.1727, 0.002497), (0.2277, 0.1677, 0.002497), (-0.2277, -0.168, 0.002497), (-0.2208, 0.1744, 0.002497), (0.2208, 0.1744, 0.002497), (0.2277, -0.168, 0.002497), (0.2277, -0.1747, 0.009988), (0.2277, -0.1747, 0.04994), (0.2277, 0.1744, 0.009988), (0.2277, 0.1744, 0.04994), (-0.2277, 0.1744, 0.009988), (-0.2277, 0.1744, 0.04994), (-0.2277, -0.1747, 0.009988), (-0.2277, -0.1747, 0.04994), (0.0598, 0.1722, 0.04994), (0.0598, 0.1744, 0.05426), (0.0598, 0.1788, 0.05426), (0.0598, 0.1788, 0.04561), (0.0598, 0.181, 0.04994), (0.0598, 0.1744, 0.04561), (0.1748, 0.1722, 0.04994), (0.1748, 0.1744, 0.05426), (0.1748, 0.1788, 0.05426), (0.1748, 0.181, 0.04994), (0.1748, 0.1788, 0.04561), (0.1748, 0.1744, 0.04561), (-0.1748, 0.1722, 0.04994), (-0.0598, 0.1722, 0.04994), (-0.0598, 0.1744, 0.05426), (-0.1748, 0.1744, 0.05426), (-0.0598, 0.1788, 0.05426), (-0.1748, 0.1788, 0.05426), (-0.0598, 0.181, 0.04994), (-0.1748, 0.181, 0.04994), (-0.0598, 0.1788, 0.04561), (-0.1748, 0.1788, 0.04561), (-0.0598, 0.1744, 0.04561), (-0.1748, 0.1744, 0.04561), (0.1173, -0.1769, 0.02497), (0.1403, -0.1769, 0.02497), (0.1403, -0.1813, 0.02497), (0.1173, -0.1813, 0.02497), (0.1403, -0.1769, 0.04994), (0.1403, -0.1813, 0.04994), (0.1173, -0.1769, 0.04994), (0.1173, -0.1813, 0.04994), (0.1357, -0.1857, 0.04994), (0.1219, -0.1857, 0.04994), (-0.1403, -0.1769, 0.02497), (-0.1173, -0.1769, 0.02497), (-0.1173, -0.1813, 0.02497), (-0.1403, -0.1813, 0.02497), (-0.1173, -0.1769, 0.04994), (-0.1173, -0.1813, 0.04994), (-0.1403, -0.1769, 0.04994), (-0.1403, -0.1813, 0.04994), (-0.1219, -0.1857, 0.04994), (-0.1357, -0.1857, 0.04994), (0.0805, -0.1769, 0.03745), (0.0805, -0.1802, 0.03745), (0.07903, -0.1813, 0.03745), (0.05832, -0.1802, 0.03745), (0.05965, -0.1813, 0.03745), (-0.0805, -0.1769, 0.06242), (-0.0805, -0.1802, 0.06242), (-0.07902, -0.1813, 0.06242), (-0.05953, -0.1813, 0.06242), (-0.05826, -0.1802, 0.06242), (0.0805, -0.1769, 0.06242), (0.0805, -0.1769, 0.04994), (0.04131, -0.2095, 0.05557), (0.05824, -0.1813, 0.06117), (0.05832, -0.1813, 0.03871), (0.04131, -0.2095, 0.04431), (-0.04156, -0.2095, 0.04431), (-0.05822, -0.1813, 0.03871), (-0.05822, -0.1813, 0.06117), (-0.04156, -0.2095, 0.05557), (0.04793, -0.218, 0.0442), (0.0421, -0.2105, 0.04319), (0.0805, -0.1813, 0.06116), (0.04871, -0.219, 0.05429), (0.04871, -0.219, 0.04559), (0.0805, -0.1813, 0.03871), (-0.04771, -0.218, 0.05568), (-0.04232, -0.2106, 0.05668), (-0.0805, -0.1813, 0.03871), (-0.04844, -0.219, 0.04559), (-0.04844, -0.219, 0.05429), (-0.0805, -0.1813, 0.06116), (-0.04232, -0.2106, 0.0432), (-0.04771, -0.218, 0.0442), (0.04793, -0.218, 0.05568), (0.04211, -0.2105, 0.05668), (-0.05953, -0.1813, 0.03745), (-0.07902, -0.1813, 0.03745), (0.05955, -0.1813, 0.06242), (0.07903, -0.1813, 0.06242), (-0.0805, -0.1802, 0.03745), (-0.0805, -0.1769, 0.03745), (-0.05826, -0.1802, 0.03745), (0.0582, -0.1802, 0.06242), (-0.0805, -0.1769, 0.04994), (0.0805, -0.1802, 0.06242), (0.0805, -0.1809, 0.06126), (0.0805, -0.1809, 0.03861), (-0.0805, -0.1809, 0.03861), (-0.0805, -0.1809, 0.06126)], [], [(83, 81, 61, 60), (105, 100, 101, 102, 104, 103), (192, 172, 175, 193, 150, 149, 188, 185, 184), (0, 1, 2, 3), (4, 5, 6, 7), (8, 9, 10, 11), (12, 13, 14, 15), (16, 17, 18, 19), (6, 20, 21), (2, 22, 23), (18, 24, 25), (1, 26, 27), (0, 3, 28, 25), (1, 0, 29, 30), (2, 1, 27, 31), (3, 2, 23, 21), (32, 4, 7, 33), (34, 8, 11, 35), (36, 12, 15, 37), (6, 38, 20), (19, 28, 20, 38), (20, 28, 3, 21), (2, 31, 22), (10, 33, 22, 31), (22, 33, 7, 23), (18, 37, 24), (15, 29, 24, 37), (24, 29, 0, 25), (1, 30, 26), (14, 35, 26, 30), (26, 35, 11, 27), (25, 28, 19, 18), (30, 29, 15, 14), (31, 27, 11, 10), (21, 23, 7, 6), (9, 32, 33, 10), (13, 34, 35, 14), (17, 36, 37, 18), (6, 5, 39, 38), (38, 39, 16, 19), (46, 45, 44, 48, 49, 47), (40, 41, 42, 43), (44, 45, 43, 42), (41, 40, 46, 47), (42, 48, 44), (49, 41, 47), (49, 48, 42, 41), (50, 51, 52, 53), (52, 54, 55, 53), (56, 57, 51, 50), (52, 58, 54), (59, 51, 57), (51, 59, 58, 52), (56, 55, 54, 58, 59, 57), (68, 69, 70, 71), (64, 65, 66, 67), (76, 77, 78, 79), (64, 80, 81), (60, 82, 83), (76, 84, 85), (63, 86, 87), (88, 85, 62, 61), (87, 91, 60, 63), (65, 92, 93, 66), (69, 94, 95, 70), (73, 96, 97, 74), (64, 98, 80), (80, 98, 77, 88), (61, 81, 80, 88), (60, 91, 82), (82, 91, 68, 92), (65, 83, 82, 92), (76, 96, 84), (84, 96, 73, 89), (62, 85, 84, 89), (63, 90, 86), (86, 90, 72, 94), (69, 87, 86, 94), (77, 76, 85, 88), (69, 68, 91, 87), (73, 72, 90, 89), (92, 68, 71, 93), (94, 72, 75, 95), (96, 76, 79, 97), (99, 98, 64, 67), (78, 77, 98, 99), (72, 73, 74, 75), (101, 100, 106, 107), (102, 101, 107, 108), (104, 102, 108, 109), (103, 104, 109, 110), (105, 103, 110, 111), (100, 105, 111, 106), (111, 110, 109, 108, 107, 106), (119, 121, 123, 112, 115, 117), (112, 113, 114, 115), (115, 114, 116, 117), (117, 116, 118, 119), (119, 118, 120, 121), (121, 120, 122, 123), (123, 122, 113, 112), (122, 120, 118, 116, 114, 113), (146, 148, 147, 186, 180, 181, 184, 185, 144, 145), (124, 125, 126, 127), (125, 128, 129, 126), (130, 124, 127, 131), (126, 129, 132), (133, 131, 127), (132, 133, 127, 126), (65, 64, 81, 83), (134, 135, 136, 137), (135, 138, 139, 136), (140, 134, 137, 141), (136, 139, 142), (143, 141, 137), (142, 143, 137, 136), (139, 138, 140, 141, 143, 142), (152, 153, 187, 182, 183, 189, 154, 149, 150, 151), (155, 188, 149, 154), (156, 157, 158, 159), (160, 161, 162, 163), (148, 146, 164, 165), (166, 167, 168, 169), (152, 151, 170, 171), (172, 173, 174, 175), (176, 165, 164, 177), (173, 168, 167, 174), (170, 178, 179, 171), (163, 156, 159, 160), (180, 176, 177, 181), (182, 179, 178, 183), (161, 158, 157, 162), (60, 61, 62, 63), (89, 90, 63, 62), (191, 145, 144, 155, 154, 189, 190, 166, 169), (133, 132, 129, 128, 130, 131), (184, 181, 172, 192), (145, 191, 169, 146), (150, 193, 175, 151), (189, 183, 166, 190), (180, 186, 161), (148, 158, 147), (182, 187, 157), (152, 162, 153), (146, 169, 168, 164), (151, 175, 174, 170), (158, 148, 165, 159), (179, 182, 157, 156), (162, 152, 171, 163), (176, 180, 161, 160), (160, 159, 165, 176), (177, 164, 168, 173), (174, 167, 178, 170), (171, 179, 156, 163), (181, 177, 173, 172), (183, 178, 167, 166), (158, 161, 186, 147), (162, 157, 187, 153)])
me_suitcase_bottom_009.polygons.foreach_set('use_smooth', [True] * 158)
_k = set([(40, 43), (40, 46), (43, 45), (45, 46), (50, 53), (50, 56), (53, 55), (55, 56), (100, 101), (100, 105), (101, 102), (102, 104), (103, 104), (103, 105), (106, 107), (106, 111), (107, 108), (108, 109), (109, 110), (110, 111), (112, 115), (112, 123), (113, 114), (113, 122), (114, 116), (115, 117), (116, 118), (117, 119), (118, 120), (119, 121), (120, 122), (121, 123), (124, 125), (124, 130), (125, 128), (128, 130), (134, 135), (134, 140), (135, 138), (138, 140), (144, 155), (144, 185), (155, 188), (185, 188)])
me_suitcase_bottom_009.attributes.new('sharp_edge', 'BOOLEAN', 'EDGE').data.foreach_set('value', [ (min(e.vertices), max(e.vertices)) in _k for e in me_suitcase_bottom_009.edges])
_uv = me_suitcase_bottom_009.uv_layers.new(name='UVMap')
_uv.uv.foreach_set('vector', [0.7329, 0.7218, 0.4139, 0.7218, 0.4143, 0.7168, 0.7329, 0.7169, 0.8207, 0.1667, 0.8252, 0.1641, 0.8297, 0.1667, 0.8297, 0.1719, 0.8252, 0.1745, 0.8207, 0.1719, 0.9432, 0.5783, 0.9432, 0.5787, 0.926, 0.5787, 0.9259, 0.5783, 0.925, 0.5777, 0.925, 0.5748, 0.9346, 0.5748, 0.9441, 0.5748, 0.9441, 0.5777, 0.411, 0.0721, 0.7329, 0.0721, 0.7328, 0.3269, 0.411, 0.3268, 0.7325, 0.3636, 0.4106, 0.3635, 0.4104, 0.3368, 0.7327, 0.3369, 0.7696, 0.0721, 0.7696, 0.3268, 0.7429, 0.327, 0.7429, 0.072, 0.4108, 0.0355, 0.7326, 0.0354, 0.7328, 0.0621, 0.4107, 0.0622, 0.3745, 0.3267, 0.3744, 0.072, 0.4011, 0.0717, 0.4011, 0.3269, 0.4104, 0.3368, 0.4064, 0.3323, 0.4106, 0.3318, 0.7328, 0.3269, 0.7369, 0.331, 0.7328, 0.3318, 0.4011, 0.0717, 0.4054, 0.0676, 0.406, 0.0718, 0.7329, 0.0721, 0.7369, 0.068, 0.7379, 0.072, 0.411, 0.0721, 0.411, 0.3268, 0.4061, 0.3268, 0.406, 0.0718, 0.7329, 0.0721, 0.411, 0.0721, 0.4108, 0.0671, 0.7329, 0.0671, 0.7328, 0.3269, 0.7329, 0.0721, 0.7379, 0.072, 0.7379, 0.327, 0.411, 0.3268, 0.7328, 0.3269, 0.7328, 0.3318, 0.4106, 0.3318, 0.7376, 0.3637, 0.7325, 0.3636, 0.7327, 0.3369, 0.738, 0.3366, 0.7698, 0.067, 0.7696, 0.0721, 0.7429, 0.072, 0.7426, 0.0666, 0.4056, 0.0354, 0.4108, 0.0355, 0.4107, 0.0622, 0.4053, 0.0627, 0.4104, 0.3368, 0.4051, 0.3366, 0.4064, 0.3323, 0.4011, 0.3269, 0.4061, 0.3268, 0.4064, 0.3323, 0.4016, 0.3323, 0.4064, 0.3323, 0.4061, 0.3268, 0.411, 0.3268, 0.4106, 0.3318, 0.7328, 0.3269, 0.7379, 0.327, 0.7369, 0.331, 0.7429, 0.327, 0.7426, 0.3323, 0.7369, 0.331, 0.7379, 0.327, 0.7369, 0.331, 0.738, 0.3366, 0.7327, 0.3369, 0.7328, 0.3318, 0.4011, 0.0717, 0.4012, 0.0664, 0.4054, 0.0676, 0.4107, 0.0622, 0.4108, 0.0671, 0.4054, 0.0676, 0.4053, 0.0627, 0.4054, 0.0676, 0.4108, 0.0671, 0.411, 0.0721, 0.406, 0.0718, 0.7329, 0.0721, 0.7329, 0.0671, 0.7369, 0.068, 0.7328, 0.0621, 0.7382, 0.0623, 0.7369, 0.068, 0.7329, 0.0671, 0.7369, 0.068, 0.7426, 0.0666, 0.7429, 0.072, 0.7379, 0.072, 0.406, 0.0718, 0.4061, 0.3268, 0.4011, 0.3269, 0.4011, 0.0717, 0.7329, 0.0671, 0.4108, 0.0671, 0.4107, 0.0622, 0.7328, 0.0621, 0.7379, 0.327, 0.7379, 0.072, 0.7429, 0.072, 0.7429, 0.327, 0.4106, 0.3318, 0.7328, 0.3318, 0.7327, 0.3369, 0.4104, 0.3368, 0.7696, 0.3268, 0.7698, 0.332, 0.7426, 0.3323, 0.7429, 0.327, 0.7326, 0.0354, 0.7378, 0.0353, 0.7382, 0.0623, 0.7328, 0.0621, 0.3744, 0.072, 0.3741, 0.0668, 0.4012, 0.0664, 0.4011, 0.0717, 0.4104, 0.3368, 0.4106, 0.3635, 0.4054, 0.3637, 0.4051, 0.3366, 0.4016, 0.3323, 0.3742, 0.3319, 0.3745, 0.3267, 0.4011, 0.3269, 0.8854, 0.4188, 0.8854, 0.4533, 0.8783, 0.4517, 0.8766, 0.4444, 0.8766, 0.4277, 0.8782, 0.4204, 0.8405, 0.4208, 0.8467, 0.4206, 0.8467, 0.4517, 0.8405, 0.4514, 0.8783, 0.4517, 0.8778, 0.4578, 0.8472, 0.4578, 0.8467, 0.4517, 0.8467, 0.4206, 0.8472, 0.4144, 0.8777, 0.4144, 0.8782, 0.4204, 0.8467, 0.4517, 0.8766, 0.4444, 0.8783, 0.4517, 0.8766, 0.4277, 0.8467, 0.4206, 0.8782, 0.4204, 0.8766, 0.4277, 0.8766, 0.4444, 0.8467, 0.4517, 0.8467, 0.4206, 0.8436, 0.3245, 0.8498, 0.3243, 0.8498, 0.3556, 0.8436, 0.3554, 0.8498, 0.3556, 0.8817, 0.3558, 0.8812, 0.3619, 0.8503, 0.3619, 0.8812, 0.318, 0.8817, 0.3241, 0.8498, 0.3243, 0.8503, 0.318, 0.8498, 0.3556, 0.88, 0.3484, 0.8817, 0.3558, 0.88, 0.3315, 0.8498, 0.3243, 0.8817, 0.3241, 0.8498, 0.3243, 0.88, 0.3315, 0.88, 0.3484, 0.8498, 0.3556, 0.8889, 0.3225, 0.8889, 0.3574, 0.8817, 0.3558, 0.88, 0.3484, 0.88, 0.3315, 0.8817, 0.3241, 0.7429, 0.717, 0.7429, 0.4645, 0.7693, 0.4647, 0.7693, 0.7168, 0.4137, 0.7267, 0.7327, 0.7268, 0.7325, 0.7532, 0.4139, 0.7532, 0.4045, 0.4643, 0.4045, 0.7169, 0.3781, 0.7167, 0.3781, 0.4645, 0.4137, 0.7267, 0.4097, 0.7223, 0.4139, 0.7218, 0.7329, 0.7169, 0.7369, 0.721, 0.7329, 0.7218, 0.4045, 0.4643, 0.4087, 0.4602, 0.4094, 0.4644, 0.733, 0.4646, 0.737, 0.4606, 0.7379, 0.4645, 0.4094, 0.7168, 0.4094, 0.4644, 0.4143, 0.4646, 0.4143, 0.7168, 0.7379, 0.4645, 0.7379, 0.717, 0.7329, 0.7169, 0.733, 0.4646, 0.7327, 0.7268, 0.738, 0.7266, 0.7377, 0.7534, 0.7325, 0.7532, 0.7429, 0.4645, 0.7426, 0.4593, 0.7695, 0.4596, 0.7693, 0.4647, 0.414, 0.4549, 0.4087, 0.4554, 0.409, 0.4284, 0.4141, 0.4285, 0.4137, 0.7267, 0.4085, 0.7265, 0.4097, 0.7223, 0.4097, 0.7223, 0.405, 0.7222, 0.4045, 0.7169, 0.4094, 0.7168, 0.4143, 0.7168, 0.4139, 0.7218, 0.4097, 0.7223, 0.4094, 0.7168, 0.7329, 0.7169, 0.7379, 0.717, 0.7369, 0.721, 0.7369, 0.721, 0.7379, 0.717, 0.7429, 0.717, 0.7426, 0.7223, 0.7327, 0.7268, 0.7329, 0.7218, 0.7369, 0.721, 0.738, 0.7266, 0.4045, 0.4643, 0.4046, 0.459, 0.4087, 0.4602, 0.4087, 0.4602, 0.4087, 0.4554, 0.414, 0.4549, 0.4142, 0.4598, 0.4143, 0.4646, 0.4094, 0.4644, 0.4087, 0.4602, 0.4142, 0.4598, 0.733, 0.4646, 0.733, 0.4597, 0.737, 0.4606, 0.737, 0.4606, 0.733, 0.4597, 0.7329, 0.4547, 0.7382, 0.455, 0.7429, 0.4645, 0.7379, 0.4645, 0.737, 0.4606, 0.7426, 0.4593, 0.4045, 0.7169, 0.4045, 0.4643, 0.4094, 0.4644, 0.4094, 0.7168, 0.7429, 0.4645, 0.7429, 0.717, 0.7379, 0.717, 0.7379, 0.4645, 0.414, 0.4549, 0.7329, 0.4547, 0.733, 0.4597, 0.4142, 0.4598, 0.7426, 0.7223, 0.7429, 0.717, 0.7693, 0.7168, 0.7695, 0.7219, 0.7382, 0.455, 0.7329, 0.4547, 0.7327, 0.4284, 0.7378, 0.4282, 0.4046, 0.459, 0.4045, 0.4643, 0.3781, 0.4645, 0.3778, 0.4594, 0.4088, 0.7533, 0.4085, 0.7265, 0.4137, 0.7267, 0.4139, 0.7532, 0.3781, 0.7167, 0.4045, 0.7169, 0.405, 0.7222, 0.3779, 0.7219, 0.7329, 0.4547, 0.414, 0.4549, 0.4141, 0.4285, 0.7327, 0.4284, 0.8297, 0.198, 0.8297, 0.1928, 0.9599, 0.1928, 0.9599, 0.198, 0.8297, 0.1719, 0.8297, 0.1667, 0.9599, 0.1667, 0.9599, 0.1719, 0.8297, 0.1771, 0.8297, 0.1719, 0.9599, 0.1719, 0.9599, 0.1771, 0.8297, 0.1824, 0.8297, 0.1771, 0.9599, 0.1771, 0.9599, 0.1824, 0.8297, 0.1876, 0.8297, 0.1824, 0.9599, 0.1824, 0.9599, 0.1876, 0.8297, 0.1928, 0.8297, 0.1876, 0.9599, 0.1876, 0.9599, 0.1928, 0.9689, 0.1667, 0.9689, 0.1719, 0.9644, 0.1745, 0.9599, 0.1719, 0.9599, 0.1667, 0.9644, 0.1641, 0.8279, 0.0729, 0.8234, 0.0703, 0.8234, 0.0651, 0.828, 0.0625, 0.8325, 0.0651, 0.8325, 0.0703, 0.8325, 0.0911, 0.9626, 0.0911, 0.9626, 0.0963, 0.8325, 0.0963, 0.8325, 0.0651, 0.9626, 0.0651, 0.9626, 0.0703, 0.8325, 0.0703, 0.8325, 0.0703, 0.9626, 0.0703, 0.9626, 0.0755, 0.8325, 0.0755, 0.8325, 0.0755, 0.9626, 0.0755, 0.9626, 0.0807, 0.8325, 0.0807, 0.8325, 0.0807, 0.9626, 0.0807, 0.9626, 0.0859, 0.8325, 0.0859, 0.8325, 0.0859, 0.9626, 0.0859, 0.9626, 0.0911, 0.8325, 0.0911, 0.9716, 0.0651, 0.9716, 0.0703, 0.9671, 0.0729, 0.9626, 0.0703, 0.9626, 0.0651, 0.9671, 0.0625, 0.9713, 0.7267, 0.9713, 0.7106, 0.9724, 0.7095, 0.9723, 0.6126, 0.9713, 0.6116, 0.9713, 0.5954, 0.9723, 0.5942, 0.9752, 0.5942, 0.9752, 0.7279, 0.9723, 0.7279, 0.9678, 0.4241, 0.9678, 0.4526, 0.962, 0.4529, 0.962, 0.4238, 0.9616, 0.4586, 0.9331, 0.4587, 0.9326, 0.453, 0.962, 0.4529, 0.9331, 0.418, 0.9616, 0.4181, 0.962, 0.4238, 0.9326, 0.4237, 0.962, 0.4529, 0.9326, 0.453, 0.9341, 0.4461, 0.9341, 0.4306, 0.9326, 0.4237, 0.962, 0.4238, 0.9341, 0.4461, 0.9341, 0.4306, 0.962, 0.4238, 0.962, 0.4529, 0.7327, 0.7268, 0.4137, 0.7267, 0.4139, 0.7218, 0.7329, 0.7218, 0.9709, 0.3279, 0.9709, 0.3565, 0.9652, 0.3567, 0.9652, 0.3277, 0.9648, 0.3624, 0.9362, 0.3625, 0.9358, 0.3568, 0.9652, 0.3567, 0.9362, 0.3218, 0.9648, 0.322, 0.9652, 0.3277, 0.9358, 0.3275, 0.9652, 0.3567, 0.9358, 0.3568, 0.9373, 0.35, 0.9373, 0.3344, 0.9358, 0.3275, 0.9652, 0.3277, 0.9373, 0.35, 0.9373, 0.3344, 0.9652, 0.3277, 0.9652, 0.3567, 0.9358, 0.3568, 0.929, 0.3583, 0.929, 0.3261, 0.9358, 0.3275, 0.9373, 0.3344, 0.9373, 0.35, 0.8978, 0.6116, 0.8968, 0.6126, 0.8968, 0.7094, 0.8978, 0.7105, 0.8978, 0.7267, 0.8969, 0.7279, 0.894, 0.7279, 0.894, 0.5942, 0.8969, 0.5942, 0.8978, 0.5954, 0.8844, 0.7279, 0.8844, 0.5942, 0.894, 0.5942, 0.894, 0.7279, 0.8438, 0.5043, 0.848, 0.5324, 0.8309, 0.5324, 0.8352, 0.5043, 0.8354, 0.6568, 0.8311, 0.6289, 0.8483, 0.6288, 0.844, 0.6568, 0.9713, 0.7106, 0.9713, 0.7267, 0.9392, 0.7008, 0.9456, 0.696, 0.926, 0.7435, 0.9312, 0.7015, 0.9379, 0.7015, 0.9432, 0.7435, 0.8978, 0.6116, 0.8978, 0.5954, 0.93, 0.6215, 0.9236, 0.6259, 0.9432, 0.5787, 0.9379, 0.6208, 0.9312, 0.6208, 0.926, 0.5787, 0.9456, 0.6259, 0.9456, 0.696, 0.9392, 0.7008, 0.9392, 0.6215, 0.9379, 0.6208, 0.9379, 0.7015, 0.9312, 0.7015, 0.9312, 0.6208, 0.93, 0.6215, 0.93, 0.7008, 0.9235, 0.696, 0.9236, 0.6259, 0.844, 0.6568, 0.8439, 0.7255, 0.8353, 0.7254, 0.8354, 0.6568, 0.9713, 0.6116, 0.9456, 0.6259, 0.9392, 0.6215, 0.9713, 0.5954, 0.8978, 0.7105, 0.9235, 0.696, 0.93, 0.7008, 0.8978, 0.7267, 0.8311, 0.6289, 0.8309, 0.5324, 0.848, 0.5324, 0.8483, 0.6288, 0.7329, 0.7169, 0.4143, 0.7168, 0.4143, 0.4646, 0.733, 0.4646, 0.4142, 0.4598, 0.733, 0.4597, 0.733, 0.4646, 0.4143, 0.4646, 0.9432, 0.7439, 0.9441, 0.7445, 0.9441, 0.7473, 0.9346, 0.7473, 0.925, 0.7473, 0.925, 0.7445, 0.9259, 0.7439, 0.926, 0.7435, 0.9432, 0.7435, 0.9341, 0.4306, 0.9341, 0.4461, 0.9326, 0.453, 0.9259, 0.4544, 0.9259, 0.4223, 0.9326, 0.4237, 0.9722, 0.5941, 0.9713, 0.5954, 0.9709, 0.5939, 0.9712, 0.5939, 0.9722, 0.7279, 0.9712, 0.7282, 0.9709, 0.7282, 0.9713, 0.7267, 0.8969, 0.5942, 0.8979, 0.5939, 0.8982, 0.5939, 0.8978, 0.5954, 0.8969, 0.7279, 0.8978, 0.7267, 0.8982, 0.7282, 0.8979, 0.7282, 0.9713, 0.6116, 0.9723, 0.6126, 0.9712, 0.613, 0.9713, 0.7106, 0.9713, 0.7091, 0.9724, 0.7095, 0.8978, 0.7105, 0.8968, 0.7094, 0.8979, 0.7091, 0.8978, 0.6116, 0.8979, 0.613, 0.8968, 0.6126, 0.9713, 0.7267, 0.9709, 0.7282, 0.9379, 0.7015, 0.9392, 0.7008, 0.8978, 0.5954, 0.8982, 0.5939, 0.9312, 0.6208, 0.93, 0.6215, 0.9713, 0.7091, 0.9713, 0.7106, 0.9456, 0.696, 0.9467, 0.6952, 0.9235, 0.696, 0.8978, 0.7105, 0.8979, 0.7091, 0.9225, 0.6952, 0.8979, 0.613, 0.8978, 0.6116, 0.9236, 0.6259, 0.9225, 0.6267, 0.9456, 0.6259, 0.9713, 0.6116, 0.9712, 0.613, 0.9466, 0.6267, 0.9466, 0.6267, 0.9467, 0.6952, 0.9456, 0.696, 0.9456, 0.6259, 0.9392, 0.6215, 0.9392, 0.7008, 0.9379, 0.7015, 0.9379, 0.6208, 0.9312, 0.6208, 0.9312, 0.7015, 0.93, 0.7008, 0.93, 0.6215, 0.9236, 0.6259, 0.9235, 0.696, 0.9225, 0.6952, 0.9225, 0.6267, 0.9713, 0.5954, 0.9392, 0.6215, 0.9379, 0.6208, 0.9709, 0.5939, 0.8978, 0.7267, 0.93, 0.7008, 0.9312, 0.7015, 0.8982, 0.7282, 0.8309, 0.5324, 0.8311, 0.6289, 0.8298, 0.6289, 0.8296, 0.5324, 0.8483, 0.6288, 0.848, 0.5324, 0.8494, 0.5324, 0.8496, 0.6289])
me_suitcase_bottom_009.materials.append(mat_suitcase_01)
me_suitcase_bottom_009.use_remesh_preserve_volume = False
me_suitcase_bottom_009.use_remesh_preserve_attributes = False
me_suitcase_bottom_009.use_mirror_vertex_groups = False
me_suitcase_bottom_009.update()
me_suitcase_bottom_009.normals_split_custom_set([tuple(v) for v in zip(*[iter([0.117, -0.7447, -0.657, -0.1238, -0.7062, -0.6971, -0.1669, -0.1735, -0.9706, 0.1436, -0.1495, -0.9783, -1.0, -5.077e-07, 0.0, -1.0, -5.077e-07, 0.0, -1.0, -5.077e-07, 0.0, -1.0, -5.077e-07, 0.0, -1.0, -5.077e-07, 0.0, -1.0, -5.077e-07, 0.0, -0.8316, -0.5492, -0.08273, -0.8419, -0.4252, -0.3324, -0.8261, -0.4442, 0.3469, -0.7723, -0.2729, 0.5736, -0.6883, -0.1897, 0.7002, -0.5774, 0.5774, 0.5774, -0.8944, 0.4472, 0.0, -0.7071, 7.585e-07, -0.7071, -0.6886, -0.1899, -0.6998, -0.1672, -0.1741, 0.9704, 0.1433, -0.1499, 0.9783, 0.1432, 0.1494, 0.9784, -0.1673, 0.1735, 0.9705, 0.1541, 0.9881, 0.0006564, -0.1543, 0.988, 0.0004106, -0.1298, 0.9845, 0.1183, 0.1508, 0.9786, 0.1399, 0.9861, -0.1663, -7.015e-05, 0.9861, 0.1662, 0.0003649, 0.9761, 0.1621, 0.1445, 0.9761, -0.1623, 0.1443, -0.1548, -0.9879, 0.0001133, 0.1543, -0.988, -0.0004216, 0.151, -0.9787, 0.1394, -0.1508, -0.9787, 0.1391, -0.9861, 0.1662, 7.006e-05, -0.9861, -0.1664, 0.0002033, -0.9826, -0.1405, 0.1218, -0.9761, 0.1621, 0.1445, -0.1298, 0.9845, 0.1183, -0.5352, 0.6769, 0.5054, -0.124, 0.7055, 0.6978, 0.1432, 0.1494, 0.9784, 0.5365, 0.5505, 0.6396, 0.1165, 0.7445, 0.6574, -0.9826, -0.1405, 0.1218, -0.6647, -0.5501, 0.5055, -0.6966, -0.1296, 0.7057, 0.1433, -0.1499, 0.9783, 0.5365, -0.5517, 0.6386, 0.7374, -0.1258, 0.6636, -0.1672, -0.1741, 0.9704, -0.1673, 0.1735, 0.9705, -0.7115, 0.1731, 0.681, -0.6966, -0.1296, 0.7057, 0.1433, -0.1499, 0.9783, -0.1672, -0.1741, 0.9704, -0.1647, -0.721, 0.6731, 0.1165, -0.7451, 0.6567, 0.1432, 0.1494, 0.9784, 0.1433, -0.1499, 0.9783, 0.7374, -0.1258, 0.6636, 0.7374, 0.1245, 0.6638, -0.1673, 0.1735, 0.9705, 0.1432, 0.1494, 0.9784, 0.1165, 0.7445, 0.6574, -0.124, 0.7055, 0.6978, 0.6983, 0.7158, 0.0005372, 0.1541, 0.9881, 0.0006564, 0.1508, 0.9786, 0.1399, 0.6917, 0.7069, 0.1479, 0.698, -0.7161, -7.752e-05, 0.9861, -0.1663, -7.015e-05, 0.9761, -0.1623, 0.1443, 0.6919, -0.7067, 0.1475, -0.6987, -0.7154, 1.256e-05, -0.1548, -0.9879, 0.0001133, -0.1508, -0.9787, 0.1391, -0.6766, -0.7288, 0.1053, -0.1298, 0.9845, 0.1183, -0.713, 0.6927, 0.1081, -0.5352, 0.6769, 0.5054, -0.9761, 0.1621, 0.1445, -0.7115, 0.1731, 0.681, -0.5352, 0.6769, 0.5054, -0.713, 0.6927, 0.1081, -0.5352, 0.6769, 0.5054, -0.7115, 0.1731, 0.681, -0.1673, 0.1735, 0.9705, -0.124, 0.7055, 0.6978, 0.1432, 0.1494, 0.9784, 0.7374, 0.1245, 0.6638, 0.5365, 0.5505, 0.6396, 0.9761, 0.1621, 0.1445, 0.6917, 0.7069, 0.1479, 0.5365, 0.5505, 0.6396, 0.7374, 0.1245, 0.6638, 0.5365, 0.5505, 0.6396, 0.6917, 0.7069, 0.1479, 0.1508, 0.9786, 0.1399, 0.1165, 0.7445, 0.6574, -0.9826, -0.1405, 0.1218, -0.6766, -0.7288, 0.1053, -0.6647, -0.5501, 0.5055, -0.1508, -0.9787, 0.1391, -0.1647, -0.721, 0.6731, -0.6647, -0.5501, 0.5055, -0.6766, -0.7288, 0.1053, -0.6647, -0.5501, 0.5055, -0.1647, -0.721, 0.6731, -0.1672, -0.1741, 0.9704, -0.6966, -0.1296, 0.7057, 0.1433, -0.1499, 0.9783, 0.1165, -0.7451, 0.6567, 0.5365, -0.5517, 0.6386, 0.151, -0.9787, 0.1394, 0.6919, -0.7067, 0.1475, 0.5365, -0.5517, 0.6386, 0.1165, -0.7451, 0.6567, 0.5365, -0.5517, 0.6386, 0.6919, -0.7067, 0.1475, 0.9761, -0.1623, 0.1443, 0.7374, -0.1258, 0.6636, -0.6966, -0.1296, 0.7057, -0.7115, 0.1731, 0.681, -0.9761, 0.1621, 0.1445, -0.9826, -0.1405, 0.1218, 0.1165, -0.7451, 0.6567, -0.1647, -0.721, 0.6731, -0.1508, -0.9787, 0.1391, 0.151, -0.9787, 0.1394, 0.7374, 0.1245, 0.6638, 0.7374, -0.1258, 0.6636, 0.9761, -0.1623, 0.1443, 0.9761, 0.1621, 0.1445, -0.124, 0.7055, 0.6978, 0.1165, 0.7445, 0.6574, 0.1508, 0.9786, 0.1399, -0.1298, 0.9845, 0.1183, 0.9861, 0.1662, 0.0003649, 0.6983, 0.7158, 0.0005372, 0.6917, 0.7069, 0.1479, 0.9761, 0.1621, 0.1445, 0.1543, -0.988, -0.0004216, 0.698, -0.7161, -7.752e-05, 0.6919, -0.7067, 0.1475, 0.151, -0.9787, 0.1394, -0.9861, -0.1664, 0.0002033, -0.6987, -0.7154, 1.256e-05, -0.6766, -0.7288, 0.1053, -0.9826, -0.1405, 0.1218, -0.1298, 0.9845, 0.1183, -0.1543, 0.988, 0.0004106, -0.6988, 0.7153, 0.0004175, -0.713, 0.6927, 0.1081, -0.713, 0.6927, 0.1081, -0.6988, 0.7153, 0.0004175, -0.9861, 0.1662, 7.006e-05, -0.9761, 0.1621, 0.1445, -0.7071, 0.0003547, -0.7071, 0.7071, 0.0008625, -0.7071, 0.7155, -0.3046, -0.6287, 0.2612, -0.7628, -0.5916, -0.2615, -0.763, -0.5912, -0.7155, -0.3046, -0.6287, -0.7071, -0.0004803, 0.7072, -0.5901, -0.5253, 0.613, 0.5902, -0.525, 0.6133, 0.7071, -0.0004806, 0.7072, 0.7155, -0.3046, -0.6287, 0.7071, 0.0008625, -0.7071, 0.7071, -0.0004806, 0.7072, 0.5902, -0.525, 0.6133, -0.5901, -0.5253, 0.613, -0.7071, -0.0004803, 0.7072, -0.7071, 0.0003547, -0.7071, -0.7155, -0.3046, -0.6287, 0.5902, -0.525, 0.6133, 0.2612, -0.7628, -0.5916, 0.7155, -0.3046, -0.6287, -0.2615, -0.763, -0.5912, -0.5901, -0.5253, 0.613, -0.7155, -0.3046, -0.6287, -0.2615, -0.763, -0.5912, 0.2612, -0.7628, -0.5916, 0.5902, -0.525, 0.6133, -0.5901, -0.5253, 0.613, -0.7071, -0.0004772, 0.7072, -0.5901, -0.5253, 0.613, 0.5902, -0.525, 0.6133, 0.7071, -0.000477, 0.7072, 0.5902, -0.525, 0.6133, 0.7155, -0.3045, -0.6288, 0.7071, 0.000398, -0.7071, 0.7071, -0.000477, 0.7072, -0.7071, 0.0003977, -0.7071, -0.7155, -0.3045, -0.6288, -0.5901, -0.5253, 0.613, -0.7071, -0.0004772, 0.7072, 0.5902, -0.525, 0.6133, 0.261, -0.7634, -0.5909, 0.7155, -0.3045, -0.6288, -0.261, -0.7631, -0.5913, -0.5901, -0.5253, 0.613, -0.7155, -0.3045, -0.6288, -0.5901, -0.5253, 0.613, -0.261, -0.7631, -0.5913, 0.261, -0.7634, -0.5909, 0.5902, -0.525, 0.6133, -0.7071, 0.0003977, -0.7071, 0.7071, 0.000398, -0.7071, 0.7155, -0.3045, -0.6288, 0.261, -0.7634, -0.5909, -0.261, -0.7631, -0.5913, -0.7155, -0.3045, -0.6288, 0.9761, -0.1622, -0.1444, 0.9761, 0.1622, -0.1444, 0.9861, 0.1664, -0.0002556, 0.9861, -0.166, -0.0004182, -0.1298, -0.9845, -0.1179, 0.151, -0.9786, -0.1397, 0.1543, -0.988, 0.0, -0.1543, -0.988, 0.0, -0.9825, 0.141, -0.1218, -0.9761, -0.1622, -0.1444, -0.9861, -0.1664, -0.000501, -0.9861, 0.1662, -0.0002985, -0.1298, -0.9845, -0.1179, -0.5351, -0.6774, -0.5047, -0.1238, -0.7062, -0.6971, 0.1436, -0.1495, -0.9783, 0.5365, -0.5511, -0.6391, 0.117, -0.7447, -0.657, -0.9825, 0.141, -0.1218, -0.6647, 0.5502, -0.5055, -0.6964, 0.1301, -0.7058, 0.1426, 0.1499, -0.9784, 0.5365, 0.5511, -0.6391, 0.7374, 0.1248, -0.6638, -0.7115, -0.1734, -0.6809, -0.6964, 0.1301, -0.7058, -0.1672, 0.1736, -0.9705, -0.1669, -0.1735, -0.9706, 0.7374, 0.1248, -0.6638, 0.7373, -0.1243, -0.664, 0.1436, -0.1495, -0.9783, 0.1426, 0.1499, -0.9784, 0.151, -0.9786, -0.1397, 0.692, -0.7067, -0.1477, 0.6985, -0.7156, 0.0, 0.1543, -0.988, 0.0, 0.9761, 0.1622, -0.1444, 0.6917, 0.707, -0.1476, 0.6985, 0.7156, 0.0, 0.9861, 0.1664, -0.0002556, -0.1508, 0.9787, -0.1395, -0.6766, 0.7287, -0.1056, -0.6985, 0.7156, 3.409e-07, -0.1545, 0.988, -0.0003492, -0.1298, -0.9845, -0.1179, -0.7134, -0.6924, -0.1078, -0.5351, -0.6774, -0.5047, -0.5351, -0.6774, -0.5047, -0.7134, -0.6924, -0.1078, -0.9761, -0.1622, -0.1444, -0.7115, -0.1734, -0.6809, -0.1669, -0.1735, -0.9706, -0.1238, -0.7062, -0.6971, -0.5351, -0.6774, -0.5047, -0.7115, -0.1734, -0.6809, 0.1436, -0.1495, -0.9783, 0.7373, -0.1243, -0.664, 0.5365, -0.5511, -0.6391, 0.5365, -0.5511, -0.6391, 0.7373, -0.1243, -0.664, 0.9761, -0.1622, -0.1444, 0.692, -0.7067, -0.1477, 0.151, -0.9786, -0.1397, 0.117, -0.7447, -0.657, 0.5365, -0.5511, -0.6391, 0.692, -0.7067, -0.1477, -0.9825, 0.141, -0.1218, -0.6766, 0.7287, -0.1056, -0.6647, 0.5502, -0.5055, -0.6647, 0.5502, -0.5055, -0.6766, 0.7287, -0.1056, -0.1508, 0.9787, -0.1395, -0.1646, 0.7201, -0.6741, -0.1672, 0.1736, -0.9705, -0.6964, 0.1301, -0.7058, -0.6647, 0.5502, -0.5055, -0.1646, 0.7201, -0.6741, 0.1426, 0.1499, -0.9784, 0.1165, 0.7448, -0.657, 0.5365, 0.5511, -0.6391, 0.5365, 0.5511, -0.6391, 0.1165, 0.7448, -0.657, 0.1508, 0.9787, -0.1395, 0.6917, 0.707, -0.1476, 0.9761, 0.1622, -0.1444, 0.7374, 0.1248, -0.6638, 0.5365, 0.5511, -0.6391, 0.6917, 0.707, -0.1476, -0.9761, -0.1622, -0.1444, -0.9825, 0.141, -0.1218, -0.6964, 0.1301, -0.7058, -0.7115, -0.1734, -0.6809, 0.9761, 0.1622, -0.1444, 0.9761, -0.1622, -0.1444, 0.7373, -0.1243, -0.664, 0.7374, 0.1248, -0.6638, -0.1508, 0.9787, -0.1395, 0.1508, 0.9787, -0.1395, 0.1165, 0.7448, -0.657, -0.1646, 0.7201, -0.6741, 0.692, -0.7067, -0.1477, 0.9761, -0.1622, -0.1444, 0.9861, -0.166, -0.0004182, 0.6985, -0.7156, 0.0, 0.6917, 0.707, -0.1476, 0.1508, 0.9787, -0.1395, 0.1542, 0.988, -0.0003858, 0.6985, 0.7156, 0.0, -0.6766, 0.7287, -0.1056, -0.9825, 0.141, -0.1218, -0.9861, 0.1662, -0.0002985, -0.6985, 0.7156, 3.409e-07, -0.6985, -0.7156, -1.161e-07, -0.7134, -0.6924, -0.1078, -0.1298, -0.9845, -0.1179, -0.1543, -0.988, 0.0, -0.9861, -0.1664, -0.000501, -0.9761, -0.1622, -0.1444, -0.7134, -0.6924, -0.1078, -0.6985, -0.7156, -1.161e-07, 0.1508, 0.9787, -0.1395, -0.1508, 0.9787, -0.1395, -0.1545, 0.988, -0.0003492, 0.1542, 0.988, -0.0003858, -1.131e-07, -0.5221, 0.8529, -2.56e-07, -1.0, 2.13e-07, -2.56e-07, -1.0, 2.13e-07, -1.131e-07, -0.5221, 0.8529, 2.23e-07, 0.5221, 0.8529, -1.131e-07, -0.5221, 0.8529, -1.131e-07, -0.5221, 0.8529, 2.23e-07, 0.5221, 0.8529, 3.877e-07, 1.0, 2.13e-07, 2.23e-07, 0.5221, 0.8529, 2.23e-07, 0.5221, 0.8529, 3.877e-07, 1.0, 2.13e-07, 2.154e-07, 0.5221, -0.8529, 3.877e-07, 1.0, 2.13e-07, 3.877e-07, 1.0, 2.13e-07, 2.154e-07, 0.5221, -0.8529, -1.207e-07, -0.5221, -0.8529, 2.154e-07, 0.5221, -0.8529, 2.154e-07, 0.5221, -0.8529, -1.207e-07, -0.5221, -0.8529, -2.56e-07, -1.0, 2.13e-07, -1.207e-07, -0.5221, -0.8529, -1.207e-07, -0.5221, -0.8529, -2.56e-07, -1.0, 2.13e-07, 1.0, 0.0, 0.0, 1.0, 0.0, 0.0, 1.0, 0.0, 0.0, 1.0, 0.0, 0.0, 1.0, 0.0, 0.0, 1.0, 0.0, 0.0, -1.0, 0.0, 0.0, -1.0, 0.0, 0.0, -1.0, 0.0, 0.0, -1.0, 0.0, 0.0, -1.0, 0.0, 0.0, -1.0, 0.0, 0.0, 0.0, -1.0, 1.917e-07, 0.0, -1.0, 1.917e-07, 1.46e-08, -0.5221, 0.8529, 1.459e-08, -0.5221, 0.8529, 1.459e-08, -0.5221, 0.8529, 1.46e-08, -0.5221, 0.8529, 2.124e-07, 0.5221, 0.8529, 2.124e-07, 0.5221, 0.8529, 2.124e-07, 0.5221, 0.8529, 2.124e-07, 0.5221, 0.8529, 3.882e-07, 1.0, 1.917e-07, 3.882e-07, 1.0, 1.917e-07, 3.882e-07, 1.0, 1.917e-07, 3.882e-07, 1.0, 1.917e-07, 2.075e-07, 0.5221, -0.8529, 2.075e-07, 0.5221, -0.8529, 2.075e-07, 0.5221, -0.8529, 2.075e-07, 0.5221, -0.8529, 0.0, -0.5221, -0.8529, 0.0, -0.5221, -0.8529, 0.0, -0.5221, -0.8529, 0.0, -0.5221, -0.8529, 0.0, -1.0, 1.917e-07, 0.0, -1.0, 1.917e-07, 1.0, 0.0, 0.0, 1.0, 0.0, 0.0, 1.0, 0.0, 0.0, 1.0, 0.0, 0.0, 1.0, 0.0, 0.0, 1.0, 0.0, 0.0, 0.2676, -0.3306, -0.905, -0.2064, -0.1207, -0.971, -0.1308, -0.4163, -0.8998, 0.1357, -0.4122, -0.901, 0.2139, -0.1164, -0.9699, -0.2751, -0.3083, -0.9106, -0.6886, -0.1899, -0.6998, -0.7071, 7.585e-07, -0.7071, 0.707, 0.0005119, -0.7073, 0.6945, -0.1826, -0.6959, -0.7071, 2.981e-07, -0.7071, 0.7071, 2.981e-07, -0.7071, 0.5902, -0.5246, -0.6136, -0.5902, -0.5246, -0.6136, 0.7071, 2.981e-07, -0.7071, 0.7071, 0.0, 0.7071, 0.7154, -0.3052, 0.6285, 0.5902, -0.5246, -0.6136, -0.7071, 0.0, 0.7071, -0.7071, 2.981e-07, -0.7071, -0.5902, -0.5246, -0.6136, -0.7153, -0.3054, 0.6286, 0.5902, -0.5246, -0.6136, 0.7154, -0.3052, 0.6285, 0.261, -0.7632, 0.5911, -0.261, -0.7634, 0.5909, -0.7153, -0.3054, 0.6286, -0.5902, -0.5246, -0.6136, 0.261, -0.7632, 0.5911, -0.261, -0.7634, 0.5909, -0.5902, -0.5246, -0.6136, 0.5902, -0.5246, -0.6136, 0.151, -0.9786, -0.1397, -0.1298, -0.9845, -0.1179, -0.1238, -0.7062, -0.6971, 0.117, -0.7447, -0.657, -0.7071, 2.981e-07, -0.7071, 0.7071, 2.981e-07, -0.7071, 0.5902, -0.5246, -0.6136, -0.5902, -0.5246, -0.6136, 0.7071, 2.981e-07, -0.7071, 0.7071, 0.0, 0.7071, 0.7154, -0.3052, 0.6285, 0.5902, -0.5246, -0.6136, -0.7071, 0.0, 0.7071, -0.7071, 2.981e-07, -0.7071, -0.5902, -0.5246, -0.6136, -0.7153, -0.3054, 0.6286, 0.5902, -0.5246, -0.6136, 0.7154, -0.3052, 0.6285, 0.261, -0.7632, 0.5911, -0.261, -0.7634, 0.5909, -0.7153, -0.3054, 0.6286, -0.5902, -0.5246, -0.6136, 0.261, -0.7632, 0.5911, -0.261, -0.7634, 0.5909, -0.5902, -0.5246, -0.6136, 0.5902, -0.5246, -0.6136, 0.7154, -0.3052, 0.6285, 0.7071, 0.0, 0.7071, -0.7071, 0.0, 0.7071, -0.7153, -0.3054, 0.6286, -0.261, -0.7634, 0.5909, 0.261, -0.7632, 0.5911, 0.211, -0.1207, 0.97, 0.1357, -0.4121, 0.901, -0.1289, -0.4179, 0.8993, -0.2093, -0.1188, 0.9706, 0.2741, -0.307, 0.9114, 0.6945, -0.1826, 0.696, 0.5771, 0.5775, 0.5774, -0.5774, 0.5774, 0.5774, -0.6883, -0.1897, 0.7002, -0.2689, -0.333, 0.9038, 0.8942, 0.4477, 2.927e-10, -0.8944, 0.4472, 0.0, -0.5774, 0.5774, 0.5774, 0.5771, 0.5775, 0.5774, -0.4565, 0.7661, 0.4524, -0.6437, -0.4403, 0.626, -0.6402, -0.4389, -0.6305, -0.456, 0.7663, -0.4527, 0.464, 0.7602, -0.4546, 0.6408, -0.4408, -0.6286, 0.6408, -0.4408, 0.6286, 0.4639, 0.7603, 0.4546, -0.2064, -0.1207, -0.971, 0.2676, -0.3306, -0.905, 0.1556, -0.5335, -0.8313, -0.1694, 0.09067, -0.9814, 0.8664, -0.4308, 0.2525, 0.3942, -0.8647, 0.3113, 0.3941, -0.8648, -0.3112, 0.8668, -0.4308, -0.251, 0.211, -0.1207, 0.97, -0.2689, -0.333, 0.9038, -0.1577, -0.5319, 0.832, 0.1691, 0.08902, 0.9816, -0.8419, -0.4252, -0.3324, -0.3912, -0.8662, -0.311, -0.391, -0.8662, 0.311, -0.8261, -0.4442, 0.3469, 0.1692, 0.08878, -0.9816, -0.1694, 0.09067, -0.9814, 0.1556, -0.5335, -0.8313, -0.1585, -0.5319, -0.8318, -0.3912, -0.8662, -0.311, 0.3941, -0.8648, -0.3112, 0.3942, -0.8647, 0.3113, -0.391, -0.8662, 0.311, -0.1577, -0.5319, 0.832, 0.1562, -0.5335, 0.8312, -0.1696, 0.08969, 0.9814, 0.1691, 0.08902, 0.9816, 0.4639, 0.7603, 0.4546, -0.4565, 0.7661, 0.4524, -0.456, 0.7663, -0.4527, 0.464, 0.7602, -0.4546, 0.2139, -0.1164, -0.9699, 0.1692, 0.08878, -0.9816, -0.1585, -0.5319, -0.8318, -0.2751, -0.3083, -0.9106, -0.2093, -0.1188, 0.9706, -0.1696, 0.08969, 0.9814, 0.1562, -0.5335, 0.8312, 0.2741, -0.307, 0.9114, 0.6408, -0.4408, -0.6286, -0.6402, -0.4389, -0.6305, -0.6437, -0.4403, 0.626, 0.6408, -0.4408, 0.6286, 0.1436, -0.1495, -0.9783, -0.1669, -0.1735, -0.9706, -0.1672, 0.1736, -0.9705, 0.1426, 0.1499, -0.9784, -0.1646, 0.7201, -0.6741, 0.1165, 0.7448, -0.657, 0.1426, 0.1499, -0.9784, -0.1672, 0.1736, -0.9705, 0.7733, -0.2719, -0.5727, 0.6945, -0.1826, -0.6959, 0.707, 0.0005119, -0.7073, 0.8942, 0.4477, 2.927e-10, 0.5771, 0.5775, 0.5774, 0.6945, -0.1826, 0.696, 0.8324, -0.548, 0.08291, 0.8664, -0.4308, 0.2525, 0.8668, -0.4308, -0.251, -0.261, -0.7634, 0.5909, 0.261, -0.7632, 0.5911, 0.7154, -0.3052, 0.6285, 0.7071, 0.0, 0.7071, -0.7071, 0.0, 0.7071, -0.7153, -0.3054, 0.6286, -0.6886, -0.1899, -0.6998, -0.2751, -0.3083, -0.9106, -0.8419, -0.4252, -0.3324, -0.8316, -0.5492, -0.08273, 0.6945, -0.1826, -0.6959, 0.7733, -0.2719, -0.5727, 0.8668, -0.4308, -0.251, 0.2676, -0.3306, -0.905, -0.6883, -0.1897, 0.7002, -0.7723, -0.2729, 0.5736, -0.8261, -0.4442, 0.3469, -0.2689, -0.333, 0.9038, 0.6945, -0.1826, 0.696, 0.2741, -0.307, 0.9114, 0.8664, -0.4308, 0.2525, 0.8324, -0.548, 0.08291, 0.2139, -0.1164, -0.9699, 0.1357, -0.4122, -0.901, 0.6408, -0.4408, -0.6286, -0.2064, -0.1207, -0.971, -0.6402, -0.4389, -0.6305, -0.1308, -0.4163, -0.8998, -0.2093, -0.1188, 0.9706, -0.1289, -0.4179, 0.8993, -0.6437, -0.4403, 0.626, 0.211, -0.1207, 0.97, 0.6408, -0.4408, 0.6286, 0.1357, -0.4121, 0.901, 0.2676, -0.3306, -0.905, 0.8668, -0.4308, -0.251, 0.3941, -0.8648, -0.3112, 0.1556, -0.5335, -0.8313, -0.2689, -0.333, 0.9038, -0.8261, -0.4442, 0.3469, -0.391, -0.8662, 0.311, -0.1577, -0.5319, 0.832, -0.6402, -0.4389, -0.6305, -0.2064, -0.1207, -0.971, -0.1694, 0.09067, -0.9814, -0.456, 0.7663, -0.4527, -0.1696, 0.08969, 0.9814, -0.2093, -0.1188, 0.9706, -0.6437, -0.4403, 0.626, -0.4565, 0.7661, 0.4524, 0.6408, -0.4408, 0.6286, 0.211, -0.1207, 0.97, 0.1691, 0.08902, 0.9816, 0.4639, 0.7603, 0.4546, 0.1692, 0.08878, -0.9816, 0.2139, -0.1164, -0.9699, 0.6408, -0.4408, -0.6286, 0.464, 0.7602, -0.4546, 0.464, 0.7602, -0.4546, -0.456, 0.7663, -0.4527, -0.1694, 0.09067, -0.9814, 0.1692, 0.08878, -0.9816, -0.1585, -0.5319, -0.8318, 0.1556, -0.5335, -0.8313, 0.3941, -0.8648, -0.3112, -0.3912, -0.8662, -0.311, -0.391, -0.8662, 0.311, 0.3942, -0.8647, 0.3113, 0.1562, -0.5335, 0.8312, -0.1577, -0.5319, 0.832, 0.1691, 0.08902, 0.9816, -0.1696, 0.08969, 0.9814, -0.4565, 0.7661, 0.4524, 0.4639, 0.7603, 0.4546, -0.2751, -0.3083, -0.9106, -0.1585, -0.5319, -0.8318, -0.3912, -0.8662, -0.311, -0.8419, -0.4252, -0.3324, 0.2741, -0.307, 0.9114, 0.1562, -0.5335, 0.8312, 0.3942, -0.8647, 0.3113, 0.8664, -0.4308, 0.2525, -0.6402, -0.4389, -0.6305, 0.6408, -0.4408, -0.6286, 0.1357, -0.4122, -0.901, -0.1308, -0.4163, -0.8998, 0.6408, -0.4408, 0.6286, -0.6437, -0.4403, 0.626, -0.1289, -0.4179, 0.8993, 0.1357, -0.4121, 0.901])] * 3)])
me_cube = bpy.data.meshes.new('Cube')
me_cube.from_pydata([(-0.23, -0.1769, 1.118e-08), (-0.23, -0.1769, 0.1), (-0.23, 0.1766, 1.118e-08), (-0.23, 0.1766, 0.1), (0.23, -0.1769, 1.118e-08), (0.23, -0.1769, 0.1), (0.23, 0.1766, 1.118e-08), (0.23, 0.1766, 0.1)], [], [(1, 3, 2, 0), (3, 7, 6, 2), (7, 5, 4, 6), (5, 1, 0, 4), (0, 2, 6, 4), (5, 7, 3, 1)])
me_cube.use_remesh_preserve_volume = False
me_cube.use_remesh_preserve_attributes = False
me_cube.use_mirror_vertex_groups = False
me_cube.update()

# ---- objects
ob_base = bpy.data.objects.new('base', None)
ob_detail100 = bpy.data.objects.new('detail100', None)
ob_detail1 = bpy.data.objects.new('detail1', None)
ob_collision_1 = bpy.data.objects.new('collision-1', None)
ob_start = bpy.data.objects.new('start', None)
ob_suitcase_closed1 = bpy.data.objects.new('suitcase_closed1', me_suitcase_bottom_000)
ob_suitcase_closed100 = bpy.data.objects.new('suitcase_closed100', me_suitcase_bottom_009)
ob_colmesh_1 = bpy.data.objects.new('colmesh-1', me_cube)
ob_hemi = bpy.data.objects.new('Hemi', light_hemi)

# ---- transforms, parenting, visibility, modifiers, constraints
ob_base.location = (0.0, 0.0, 0.0)
ob_base.empty_image_offset = (0.0, 0.0)
ob_base.lineart.crease_threshold = 0.0
ob_detail100.parent = ob_base
ob_detail100.location = (0.0, 0.0, 0.0)
ob_detail100.empty_image_offset = (0.0, 0.0)
ob_detail100.lineart.crease_threshold = 0.0
ob_detail1.parent = ob_base
ob_detail1.location = (0.0, 0.0, 0.0)
ob_detail1.empty_image_offset = (0.0, 0.0)
ob_detail1.lineart.crease_threshold = 0.0
ob_collision_1.parent = ob_base
ob_collision_1.location = (0.0, 0.0, 0.0)
ob_collision_1.empty_image_offset = (0.0, 0.0)
ob_collision_1.lineart.crease_threshold = 0.0
ob_start.parent = ob_base
ob_start.location = (0.0, 0.0, 0.0)
ob_start.empty_image_offset = (0.0, 0.0)
ob_start.lineart.crease_threshold = 0.0
ob_suitcase_closed1.parent = ob_start
ob_suitcase_closed1.location = (0.0, 0.0, 0.0)
ob_suitcase_closed1.hide_viewport = True
ob_suitcase_closed1.lineart.crease_threshold = 0.0
ob_suitcase_closed100.parent = ob_start
ob_suitcase_closed100.location = (0.0, 0.0, 0.0)
ob_suitcase_closed100.lineart.crease_threshold = 0.0
ob_colmesh_1.parent = ob_start
ob_colmesh_1.location = (0.0, 0.0, 0.0)
ob_colmesh_1.hide_viewport = True
ob_colmesh_1.lineart.crease_threshold = 0.0
ob_hemi.location = (-4.025, -12.39, -2.658)
ob_hemi.lineart.crease_threshold = 0.0

# ---- collection membership
col_collection_1.objects.link(ob_base)
col_collection_1.objects.link(ob_detail100)
col_collection_1.objects.link(ob_detail1)
col_collection_1.objects.link(ob_collision_1)
col_collection_1.objects.link(ob_start)
col_collection_1.objects.link(ob_suitcase_closed1)
col_collection_1.objects.link(ob_suitcase_closed100)
col_collection_1.objects.link(ob_colmesh_1)
col_collection_1.objects.link(ob_hemi)

# ---- scene / render settings (as saved in the file)
scene.frame_start = 1; scene.frame_end = 250; scene.frame_set(1)
scene.render.engine = 'BLENDER_EEVEE_NEXT'
scene.render.resolution_percentage = 50
scene.render.dither_intensity = 0.0
scene.cycles.use_denoising = False
scene.cycles.samples = 10
scene.cycles.sampling_pattern = 'TABULATED_SOBOL'
scene.cycles.light_sampling_threshold = 0.0
scene.cycles.use_adaptive_sampling = False
scene.cycles.use_light_tree = False
scene.cycles.blur_glossy = 0.0
scene.cycles.pixel_filter_type = 'GAUSSIAN'
scene.cycles.sample_clamp_indirect = 0.0
scene.view_settings.view_transform = 'Standard'
bpy.context.view_layer.update()

# ---- added for rendering (the .blend has no active camera): camera
cam_auto = bpy.data.cameras.new('AutoCamera')
cam_auto.lens = 50.0
cam_auto.sensor_width = 36.0
cam_auto.clip_end = 1000.0
ob_auto_camera = bpy.data.objects.new('AutoCamera', cam_auto)
scene.collection.objects.link(ob_auto_camera)
ob_auto_camera.location = (0.571549, -0.704859, 0.507249)
ob_auto_camera.rotation_euler = (1.09748, -7.21219e-08, 0.694738)
scene.camera = ob_auto_camera
bpy.context.view_layer.update()
